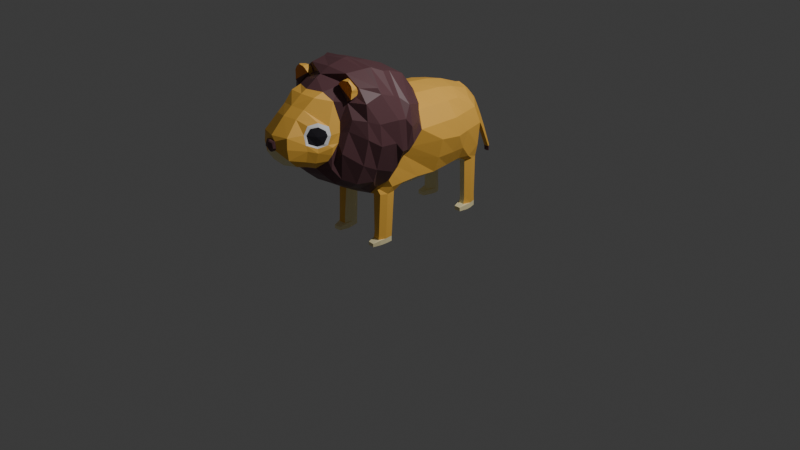 # Source: lion3.blend  (saved by Blender 4.0.36; exported with 4.5.12 LTS)
import bpy
from mathutils import Matrix  # noqa: F401  (used for matrix-valued properties, if any)

bpy.ops.wm.read_factory_settings(use_empty=True)
scene = bpy.context.scene
scene.name = 'Scene'

# ---- collections
col_collection = bpy.data.collections.new('Collection'); scene.collection.children.link(col_collection)

# ---- materials (node trees are filled in below, after node groups)
mat_lion_beige = bpy.data.materials.new('lion_beige')
mat_lion_beige.use_transparent_shadow = False
mat_lion_brown = bpy.data.materials.new('lion_brown')
mat_lion_brown.use_transparent_shadow = False
mat_lion_black = bpy.data.materials.new('lion_black')
mat_lion_black.use_transparent_shadow = False
mat_lion_white = bpy.data.materials.new('lion_white')
mat_lion_white.use_transparent_shadow = False
mat_lion_yellow = bpy.data.materials.new('lion_yellow')
mat_lion_yellow.use_transparent_shadow = False
mat_lion_orange = bpy.data.materials.new('lion_orange')
mat_lion_orange.use_transparent_shadow = False

# ---- material node trees
mat_lion_beige.use_nodes = True; mat_lion_beige.node_tree.nodes.clear()
_N = mat_lion_beige.node_tree.nodes; _L = mat_lion_beige.node_tree.links
n0 = _N.new('ShaderNodeBsdfPrincipled'); n0.name = 'Principled BSDF'; n0.location = (10, 300)
n0.inputs[0].default_value = (1.0, 0.8879, 0.5088, 1.0)
n0.inputs[3].default_value = 1.45
n1 = _N.new('ShaderNodeOutputMaterial'); n1.name = 'Material Output'; n1.location = (300, 300)
_L.new(n0.outputs[0], n1.inputs[0])
n1.is_active_output = True
mat_lion_brown.use_nodes = True; mat_lion_brown.node_tree.nodes.clear()
_N = mat_lion_brown.node_tree.nodes; _L = mat_lion_brown.node_tree.links
n0 = _N.new('ShaderNodeBsdfPrincipled'); n0.name = 'Principled BSDF'; n0.location = (10, 300)
n0.inputs[0].default_value = (0.1357, 0.0578, 0.06662, 1.0)
n0.inputs[3].default_value = 1.45
n1 = _N.new('ShaderNodeOutputMaterial'); n1.name = 'Material Output'; n1.location = (300, 300)
_L.new(n0.outputs[0], n1.inputs[0])
n1.is_active_output = True
mat_lion_black.use_nodes = True; mat_lion_black.node_tree.nodes.clear()
_N = mat_lion_black.node_tree.nodes; _L = mat_lion_black.node_tree.links
n0 = _N.new('ShaderNodeBsdfPrincipled'); n0.name = 'Principled BSDF'; n0.location = (10, 300)
n0.inputs[0].default_value = (0.02109, 0.01839, 0.02583, 1.0)
n0.inputs[3].default_value = 1.45
n1 = _N.new('ShaderNodeOutputMaterial'); n1.name = 'Material Output'; n1.location = (300, 300)
_L.new(n0.outputs[0], n1.inputs[0])
n1.is_active_output = True
mat_lion_white.use_nodes = True; mat_lion_white.node_tree.nodes.clear()
_N = mat_lion_white.node_tree.nodes; _L = mat_lion_white.node_tree.links
n0 = _N.new('ShaderNodeBsdfPrincipled'); n0.name = 'Principled BSDF'; n0.location = (10, 300)
n0.inputs[0].default_value = (1.0, 1.0, 0.9999, 1.0)
n0.inputs[3].default_value = 1.45
n1 = _N.new('ShaderNodeOutputMaterial'); n1.name = 'Material Output'; n1.location = (300, 300)
_L.new(n0.outputs[0], n1.inputs[0])
n1.is_active_output = True
mat_lion_yellow.use_nodes = True; mat_lion_yellow.node_tree.nodes.clear()
_N = mat_lion_yellow.node_tree.nodes; _L = mat_lion_yellow.node_tree.links
n0 = _N.new('ShaderNodeBsdfPrincipled'); n0.name = 'Principled BSDF'; n0.location = (10, 300)
n0.inputs[0].default_value = (1.0, 0.5457, 0.08649, 1.0)
n0.inputs[3].default_value = 1.45
n1 = _N.new('ShaderNodeOutputMaterial'); n1.name = 'Material Output'; n1.location = (300, 300)
_L.new(n0.outputs[0], n1.inputs[0])
n1.is_active_output = True
mat_lion_orange.use_nodes = True; mat_lion_orange.node_tree.nodes.clear()
_N = mat_lion_orange.node_tree.nodes; _L = mat_lion_orange.node_tree.links
n0 = _N.new('ShaderNodeBsdfPrincipled'); n0.name = 'Principled BSDF'; n0.location = (10, 300)
n0.inputs[0].default_value = (1.0, 0.314, 0.0356, 1.0)
n0.inputs[3].default_value = 1.45
n1 = _N.new('ShaderNodeOutputMaterial'); n1.name = 'Material Output'; n1.location = (300, 300)
_L.new(n0.outputs[0], n1.inputs[0])
n1.is_active_output = True

# ---- world
world_world = bpy.data.worlds.new('World'); scene.world = world_world
world_world.use_nodes = True; world_world.node_tree.nodes.clear()
_N = world_world.node_tree.nodes; _L = world_world.node_tree.links
n0 = _N.new('ShaderNodeOutputWorld'); n0.name = 'World Output'; n0.location = (300, 300)
n1 = _N.new('ShaderNodeBackground'); n1.name = 'Background'; n1.location = (10, 300)
n1.inputs[0].default_value = (0.05088, 0.05088, 0.05088, 1.0)
_L.new(n1.outputs[0], n0.inputs[0])
n0.is_active_output = True
world_world.color = (0.05088, 0.05088, 0.05088)
world_world.use_sun_shadow = False
world_world.sun_shadow_jitter_overblur = 0.0

# ---- cameras
cam_camera = bpy.data.cameras.new('Camera')
cam_camera.clip_end = 100.0
cam_camera.ortho_scale = 7.314

# ---- lights
light_light = bpy.data.lights.new('Light', 'POINT')
light_light.transmission_factor = 0.0
light_light.use_soft_falloff = False
light_light.energy = 1000.0
light_light.shadow_soft_size = 0.1
light_light.shadow_maximum_resolution = 0.006
light_light.use_absolute_resolution = True

# ---- meshes
me_cube_007 = bpy.data.meshes.new('Cube.007')
me_cube_007.from_pydata([(0.0, -0.1286, -0.6535), (0.3357, -0.8651, 0.7207), (0.4738, 0.6241, -0.5196), (0.45, 0.5887, 0.4542), (0.5287, -0.2581, -0.3245), (0.1999, -0.8614, 0.9437), (0.0, -0.8821, 0.9653), (0.0, 0.6785, -0.5284), (0.0, 0.6863, 0.5526), (0.5439, 0.6679, 0.05672), (0.0, -0.2192, -0.6397), (0.5155, 0.3319, -0.4396), (0.5154, 0.334, 0.5626), (0.3448, -0.8978, 0.4194), (0.0, -0.8823, 0.09633), (0.2218, -0.9468, 0.1897), (0.0, -0.9516, 0.8569), (0.2461, -0.8574, 0.1403), (0.3941, -0.8344, 0.6051), (0.3666, -0.8422, 0.2254), (0.2928, 0.1888, 0.7214), (0.0, 0.1862, -0.6699), (0.0, 0.8287, 0.06088), (0.1464, 0.7829, 0.2547), (0.2849, 0.7351, 0.3321), (0.6206, 0.3515, -0.2124), (0.6972, 0.3668, 0.04818), (0.4356, -0.7939, 0.4932), (0.4557, -0.7681, 0.6038), (0.2408, -1.026, 0.4802), (0.08086, -1.08, 0.4841), (0.6719, 0.1888, 0.3423), (0.6369, 0.1888, -0.2058), (0.0, 0.3668, -0.6538), (0.2849, 0.3515, 0.7027), (0.0, 0.3668, 0.7502), (0.0, -0.7527, 1.135), (0.2319, -0.7077, 1.126), (0.2325, -0.7845, 1.08), (0.7122, -0.05483, 0.5083), (0.4646, -0.7455, 0.1108), (0.4729, -0.7257, 0.1822), (0.5821, -0.7015, 0.3426), (0.7147, -0.1487, 0.1173), (0.6293, -0.2729, -0.1521), (0.4322, 0.5666, -0.5211), (0.6257, 0.4909, 0.04818), (0.2761, 0.4925, 0.6447), (0.0, -0.08185, 1.195), (0.3094, -0.899, 0.2569), (0.2486, -0.3951, -0.4895), (0.0, 0.01531, 0.9327), (0.5359, -0.1791, -0.1621), (0.2855, 0.6307, -0.5219), (0.1073, 0.7148, 0.511), (0.5108, 0.6223, 0.3231), (0.4385, -0.7657, 0.2352), (0.4347, -0.7754, 0.6707), (0.3156, -0.8921, 0.6328), (0.3366, -0.8853, 0.5161), (0.0, -0.9706, 0.1606), (0.1964, -0.9248, 0.8421), (0.4098, -0.8337, 0.3747), (0.3863, -0.8328, 0.4661), (0.385, -0.8165, 0.7309), (0.0, 0.1862, 0.7859), (0.2928, 0.1888, -0.6082), (0.5068, -0.7005, 0.4771), (0.0, 0.7711, -0.3766), (0.6556, 0.3515, 0.3321), (0.06961, -1.059, 0.444), (0.07972, -1.062, 0.5781), (0.0, -1.065, 0.4093), (0.0, -1.058, 0.5963), (0.714, 0.1862, 0.1003), (0.7981, -0.3066, 0.34), (0.2849, 0.3515, -0.6064), (0.5278, 0.1822, 0.5771), (0.0, 0.0109, -0.6684), (0.3003, 0.01986, -0.6089), (0.5524, 0.1803, -0.4451), (0.0, -0.8205, 0.05129), (0.0, -0.7965, 1.087), (0.8188, -0.4637, 0.7008), (0.2967, -0.813, 0.1153), (0.6153, -0.195, -0.01302), (0.4827, 0.451, 0.5419), (0.5855, 0.4668, -0.2269), (0.5855, 0.4668, 0.3233), (0.0, 0.5396, -0.5983), (0.337, 0.5672, -0.5226), (0.0, 0.5166, 0.6848), (0.472, -0.6673, 0.7553), (0.7491, -0.1787, 0.1623), (0.4409, -0.5723, -0.2664), (0.0, -0.3217, -0.624), (0.421, -0.07813, 1.146), (0.6897, -0.4401, -0.007976), (0.8235, -0.4517, 0.3787), (0.4414, -0.2993, -0.5574), (0.4659, -0.178, -0.5589), (0.335, -0.1713, -0.5683), (0.5412, 0.01836, -0.4269), (0.0, -0.4507, -0.4886), (0.3821, -0.6829, 1.022), (0.4748, -0.2432, -0.5654), (0.5314, -0.1248, -0.4389), (0.2827, -0.1262, -0.598), (0.5209, -0.2199, -0.4515), (0.2735, -0.2231, -0.5893), (0.2953, -0.2952, -0.5666), (0.3017, -0.2251, -0.5627), (0.4584, -0.1955, -1.186), (0.3314, -0.1844, -1.188), (0.4344, -0.3117, -1.175), (0.466, -0.2559, -1.184), (0.2929, -0.2381, -1.18), (0.3281, -0.3067, -1.177), (0.4569, -0.1982, -1.268), (0.3299, -0.1872, -1.269), (0.4557, -0.198, -1.352), (0.3287, -0.187, -1.353), (0.4632, -0.2584, -1.35), (0.3187, -0.3602, -1.354), (0.4563, -0.3092, -1.35), (0.4251, -0.3651, -1.352), (0.4577, -0.3094, -1.272), (0.4263, -0.3653, -1.299), (0.2944, -0.2911, -1.267), (0.2905, -0.2916, -1.354), (0.3199, -0.3604, -1.301), (0.3001, -0.2464, -1.353), (0.2915, -0.2411, -1.266), (0.4646, -0.2586, -1.272), (0.4332, -0.3146, -1.268), (0.432, -0.3144, -1.352), (0.3256, -0.3094, -1.354), (0.3194, -0.3103, -1.27), (0.4978, 0.6712, -0.3201), (0.5183, 0.5627, -0.4287), (0.4853, 0.474, -0.4275), (0.2674, 0.6396, -0.4911), (0.2953, 0.7218, -0.3812), (0.2761, 0.5125, -0.5559), (0.4399, 0.6797, -0.519), (0.3129, 0.6675, -0.5212), (0.446, 0.5606, -1.352), (0.4318, 0.5752, -1.157), (0.4286, 0.5702, -1.269), (0.3218, 0.6682, -1.157), (0.317, 0.6711, -1.269), (0.4382, 0.6795, -1.155), (0.4366, 0.6833, -1.267), (0.3442, 0.5759, -1.159), (0.2967, 0.6344, -1.158), (0.4702, 0.6282, -1.156), (0.3182, 0.6707, -1.352), (0.4371, 0.6829, -1.35), (0.4675, 0.6277, -1.267), (0.4687, 0.6273, -1.35), (0.3387, 0.5612, -1.354), (0.3396, 0.5709, -1.27), (0.2926, 0.634, -1.353), (0.2913, 0.6343, -1.27), (0.4762, 0.5858, -1.267), (0.4774, 0.5854, -1.35), (0.4547, 0.5187, -1.351), (0.3473, 0.5193, -1.353), (0.3461, 0.5181, -1.293), (0.3012, 0.592, -1.352), (0.4534, 0.5175, -1.291), (0.3, 0.5924, -1.269), (0.0, 0.7911, 0.253), (0.3001, 0.7623, 0.06087), (0.1494, 0.739, 0.4088), (0.0, 0.7149, 0.5446), (0.1965, 0.682, 0.5105), (0.0, 0.8062, 0.2465), (0.0, 0.8244, 0.2079), (0.0919, 0.7737, 0.3951), (0.0, 0.7694, 0.4519), (0.08915, 0.8004, 0.2504), (0.06596, 0.7671, 0.4386), (0.0, 0.8431, 0.1302), (0.09196, 0.8209, 0.2127), (0.06743, 0.8173, 0.3283), (0.0, 0.8643, 0.0383), (0.09387, 0.8165, 0.2914), (0.0, 0.827, 0.3393), (0.0, 0.8944, -0.0805), (0.07956, 0.8499, 0.2156), (0.0, 0.8659, 0.2532), (0.07833, 0.8442, 0.1354), (0.05718, 0.8558, 0.2453), (0.0, 0.9643, -0.3393), (0.06298, 0.8837, 0.101), (0.0, 0.9073, 0.1148), (0.06454, 0.8663, 0.04463), (0.04439, 0.8951, 0.1137), (0.05149, 0.9223, -0.04733), (0.0, 0.9424, -0.03048), (0.05263, 0.8999, -0.07478), (0.03665, 0.9328, -0.03162), (0.04296, 0.9803, -0.3124), (0.0, 1.002, -0.2934), (0.04347, 0.9699, -0.3332), (0.03072, 0.9916, -0.2948), (0.0, 1.043, -0.6914), (0.0439, 1.054, -0.6804), (0.0, 1.067, -0.6642), (0.04421, 1.047, -0.6878), (0.03506, 1.061, -0.6713), (0.0, 1.047, -0.7692), (0.0, 1.059, -0.7594), (0.04073, 1.057, -0.7623), (0.0, 1.073, -0.7457), (0.04329, 1.052, -0.7674), (0.02837, 1.066, -0.7522), (0.6122, -0.08689, 0.1104), (0.5372, 0.02862, 0.5891), (0.0, -0.3951, -0.5473), (0.0, 0.03553, 0.8094), (0.556, -0.1285, -0.005963), (0.4785, -0.7445, 0.3187), (0.3963, -0.3167, -0.4455), (0.3494, -0.4422, -0.4011), (0.5018, -0.6826, 0.6156), (0.7106, -0.5682, 0.1304), (0.7777, -0.5512, 0.5133), (0.6927, -0.4265, 1.164), (0.3288, -0.5629, 1.23), (0.3578, -0.7609, -0.01047), (0.841, -0.1792, 0.5279), (0.5688, -0.5374, 1.181), (0.6202, -0.01299, 0.725), (0.7684, -0.1286, 0.2314), (0.6319, -0.6278, 0.8003), (0.5323, -0.2168, -0.2391), (0.7559, -0.5479, 0.7667), (0.4286, 0.02427, 0.8713), (0.0, -0.6844, -0.2124), (0.0, -0.5761, -0.3369), (0.3602, -0.6799, -0.1754), (0.5732, -0.5574, 1.095), (0.2773, -0.3186, -0.5692), (0.3003, 0.04449, 0.7481), (0.6889, -0.0131, 0.3542), (0.5074, -0.6788, -0.066), (0.6064, -0.6494, 0.6422), (0.6011, -0.5865, -0.1611), (0.4101, -0.422, 1.358), (0.3492, -0.555, 1.34), (0.0, -0.5576, 1.363), (0.5934, -0.4288, -0.2212), (0.0, -0.6284, 1.284), (0.0, -0.4337, 1.416), (0.787, -0.1808, 0.8368), (0.7299, -0.2997, 0.9976), (0.8465, -0.3084, 0.692), (0.7848, -0.2402, 0.1781), (0.6509, -0.2278, -0.08995), (0.499, -0.2901, 1.292), (0.0, -0.2946, 1.335), (0.8329, -0.235, 0.6659), (0.69, -0.2309, 0.9352), (0.0, -0.7791, -0.05209), (0.4583, -0.2163, 1.257), (0.0, -0.221, 1.305), (0.4739, -0.3635, -0.3717), (0.3609, -0.3774, -0.4803), (0.4967, -0.7434, 0.4353), (0.4481, -0.3791, 1.371), (0.7335, -0.4147, 1.083), (0.0, -0.3884, 1.418), (0.0, -0.6626, 1.253), (0.3192, -0.6081, 1.215), (0.7336, -0.5469, 1.006), (0.3059, -0.5994, 1.187), (0.3141, -0.5655, 1.209), (0.5733, -0.5639, 1.069), (0.5795, -0.6118, 1.09), (0.3589, -0.558, 1.268), (0.5752, -0.5516, 1.124), (0.4079, -0.5651, 1.293), (0.5819, -0.5558, 1.165), (0.4576, -0.5711, 1.296), (0.5817, -0.5625, 1.203), (0.5121, -0.6059, 1.292), (0.5697, -0.6054, 1.242), (0.5082, -0.5936, 1.295), (0.5634, -0.5894, 1.25), (0.5076, -0.616, 1.01), (0.5773, -0.6143, 1.058), (0.3662, -0.6108, 1.258), (0.4133, -0.6109, 1.286), (0.5822, -0.6103, 1.142), (0.4605, -0.6122, 1.29), (0.5917, -0.608, 1.187), (0.4544, -0.769, 0.4722), (0.4697, -0.7458, 0.6029), (0.2977, -0.9062, 0.6391), (0.3328, -0.9058, 0.5072), (0.3977, -0.8306, 0.4381), (0.4345, -0.7476, 0.7187), (0.3696, -0.813, 0.7843), (0.3129, -0.8786, 0.7584), (0.2322, -1.013, 0.3175), (0.0, -1.049, 0.299), (0.2335, -1.021, 0.6395), (0.0, -1.057, 0.6435), (0.1029, -1.063, 0.4822), (0.09076, -1.071, 0.4862), (0.0, -1.073, 0.4196), (0.0, -1.08, 0.585), (0.06315, -1.068, 0.4573), (0.07463, -1.069, 0.5699), (0.0, -1.092, 0.4865), (0.0, -1.082, 0.4413), (0.0, -1.087, 0.5666), (0.05383, -1.077, 0.4655), (0.05931, -1.08, 0.5563), (-0.3357, -0.8651, 0.7207), (-0.4738, 0.6241, -0.5196), (-0.45, 0.5887, 0.4542), (-0.5287, -0.2581, -0.3245), (-0.1999, -0.8614, 0.9437), (-0.5439, 0.6679, 0.05672), (-0.5155, 0.3319, -0.4396), (-0.5154, 0.334, 0.5626), (-0.3448, -0.8978, 0.4194), (-0.2218, -0.9468, 0.1897), (-0.2461, -0.8574, 0.1403), (-0.3941, -0.8344, 0.6051), (-0.3666, -0.8422, 0.2254), (-0.2928, 0.1888, 0.7214), (-0.1464, 0.7829, 0.2547), (-0.2849, 0.7351, 0.3321), (-0.6206, 0.3515, -0.2124), (-0.6972, 0.3668, 0.04818), (-0.4356, -0.7939, 0.4932), (-0.4557, -0.7681, 0.6038), (-0.2408, -1.026, 0.4802), (-0.08086, -1.08, 0.4841), (-0.6719, 0.1888, 0.3423), (-0.6369, 0.1888, -0.2058), (-0.2849, 0.3515, 0.7027), (-0.2319, -0.7077, 1.126), (-0.2325, -0.7845, 1.08), (-0.7122, -0.05483, 0.5083), (-0.4646, -0.7455, 0.1108), (-0.4729, -0.7257, 0.1822), (-0.5821, -0.7015, 0.3426), (-0.7147, -0.1487, 0.1173), (-0.6293, -0.2729, -0.1521), (-0.4322, 0.5666, -0.5211), (-0.6257, 0.4909, 0.04818), (-0.2761, 0.4925, 0.6447), (-0.3094, -0.899, 0.2569), (-0.2486, -0.3951, -0.4895), (-0.5359, -0.1791, -0.1621), (-0.2855, 0.6307, -0.5219), (-0.1073, 0.7148, 0.511), (-0.5108, 0.6223, 0.3231), (-0.4385, -0.7657, 0.2352), (-0.4347, -0.7754, 0.6707), (-0.3156, -0.8921, 0.6328), (-0.3366, -0.8853, 0.5161), (-0.1964, -0.9248, 0.8421), (-0.4098, -0.8337, 0.3747), (-0.3863, -0.8328, 0.4661), (-0.385, -0.8165, 0.7309), (-0.2928, 0.1888, -0.6082), (-0.5068, -0.7005, 0.4771), (-0.6556, 0.3515, 0.3321), (-0.06961, -1.059, 0.444), (-0.07972, -1.062, 0.5781), (-0.714, 0.1862, 0.1003), (-0.7981, -0.3066, 0.34), (-0.2849, 0.3515, -0.6064), (-0.5278, 0.1822, 0.5771), (-0.3003, 0.01986, -0.6089), (-0.5524, 0.1803, -0.4451), (-0.8188, -0.4637, 0.7008), (-0.2967, -0.813, 0.1153), (-0.6153, -0.195, -0.01302), (-0.4827, 0.451, 0.5419), (-0.5855, 0.4668, -0.2269), (-0.5855, 0.4668, 0.3233), (-0.337, 0.5672, -0.5226), (-0.472, -0.6673, 0.7553), (-0.7491, -0.1787, 0.1623), (-0.4409, -0.5723, -0.2664), (-0.421, -0.07813, 1.146), (-0.6897, -0.4401, -0.007976), (-0.8235, -0.4517, 0.3787), (-0.4414, -0.2993, -0.5574), (-0.4659, -0.178, -0.5589), (-0.335, -0.1713, -0.5683), (-0.5412, 0.01836, -0.4269), (-0.3821, -0.6829, 1.022), (-0.4748, -0.2432, -0.5654), (-0.5314, -0.1248, -0.4389), (-0.2827, -0.1262, -0.598), (-0.5209, -0.2199, -0.4515), (-0.2735, -0.2231, -0.5893), (-0.2953, -0.2952, -0.5666), (-0.3017, -0.2251, -0.5627), (-0.4584, -0.1955, -1.186), (-0.3314, -0.1844, -1.188), (-0.4344, -0.3117, -1.175), (-0.466, -0.2559, -1.184), (-0.2929, -0.2381, -1.18), (-0.3281, -0.3067, -1.177), (-0.4569, -0.1982, -1.268), (-0.3299, -0.1872, -1.269), (-0.4557, -0.198, -1.352), (-0.3287, -0.187, -1.353), (-0.4632, -0.2584, -1.35), (-0.3187, -0.3602, -1.354), (-0.4563, -0.3092, -1.35), (-0.4251, -0.3651, -1.352), (-0.4577, -0.3094, -1.272), (-0.4263, -0.3653, -1.299), (-0.2944, -0.2911, -1.267), (-0.2905, -0.2916, -1.354), (-0.3199, -0.3604, -1.301), (-0.3001, -0.2464, -1.353), (-0.2915, -0.2411, -1.266), (-0.4646, -0.2586, -1.272), (-0.4332, -0.3146, -1.268), (-0.432, -0.3144, -1.352), (-0.3256, -0.3094, -1.354), (-0.3194, -0.3103, -1.27), (-0.4978, 0.6712, -0.3201), (-0.5183, 0.5627, -0.4287), (-0.4853, 0.474, -0.4275), (-0.2674, 0.6396, -0.4911), (-0.2953, 0.7218, -0.3812), (-0.2761, 0.5125, -0.5559), (-0.4399, 0.6797, -0.519), (-0.3129, 0.6675, -0.5212), (-0.446, 0.5606, -1.352), (-0.4318, 0.5752, -1.157), (-0.4286, 0.5702, -1.269), (-0.3218, 0.6682, -1.157), (-0.317, 0.6711, -1.269), (-0.4382, 0.6795, -1.155), (-0.4366, 0.6833, -1.267), (-0.3442, 0.5759, -1.159), (-0.2967, 0.6344, -1.158), (-0.4702, 0.6282, -1.156), (-0.3182, 0.6707, -1.352), (-0.4371, 0.6829, -1.35), (-0.4675, 0.6277, -1.267), (-0.4687, 0.6273, -1.35), (-0.3387, 0.5612, -1.354), (-0.3396, 0.5709, -1.27), (-0.2926, 0.634, -1.353), (-0.2913, 0.6343, -1.27), (-0.4762, 0.5858, -1.267), (-0.4774, 0.5854, -1.35), (-0.4547, 0.5187, -1.351), (-0.3473, 0.5193, -1.353), (-0.3461, 0.5181, -1.293), (-0.3012, 0.592, -1.352), (-0.4534, 0.5175, -1.291), (-0.3, 0.5924, -1.269), (-0.3001, 0.7623, 0.06087), (-0.1494, 0.739, 0.4088), (-0.1965, 0.682, 0.5105), (-0.0919, 0.7737, 0.3951), (-0.08915, 0.8004, 0.2504), (-0.06596, 0.7671, 0.4386), (-0.09196, 0.8209, 0.2127), (-0.06743, 0.8173, 0.3283), (-0.09387, 0.8165, 0.2914), (-0.07956, 0.8499, 0.2156), (-0.07833, 0.8442, 0.1354), (-0.05718, 0.8558, 0.2453), (-0.06298, 0.8837, 0.101), (-0.06454, 0.8663, 0.04463), (-0.04439, 0.8951, 0.1137), (-0.05149, 0.9223, -0.04733), (-0.05263, 0.8999, -0.07478), (-0.03665, 0.9328, -0.03162), (-0.04296, 0.9803, -0.3124), (-0.04347, 0.9699, -0.3332), (-0.03072, 0.9916, -0.2948), (-0.0439, 1.054, -0.6804), (-0.04421, 1.047, -0.6878), (-0.03506, 1.061, -0.6713), (-0.04073, 1.057, -0.7623), (-0.04329, 1.052, -0.7674), (-0.02837, 1.066, -0.7522), (-0.6122, -0.08689, 0.1104), (-0.5372, 0.02862, 0.5891), (-0.556, -0.1285, -0.005963), (-0.4785, -0.7445, 0.3187), (-0.3963, -0.3167, -0.4455), (-0.3494, -0.4422, -0.4011), (-0.5018, -0.6826, 0.6156), (-0.7106, -0.5682, 0.1304), (-0.7777, -0.5512, 0.5133), (-0.6927, -0.4265, 1.164), (-0.3288, -0.5629, 1.23), (-0.3578, -0.7609, -0.01047), (-0.841, -0.1792, 0.5279), (-0.5688, -0.5374, 1.181), (-0.6202, -0.01299, 0.725), (-0.7684, -0.1286, 0.2314), (-0.6319, -0.6278, 0.8003), (-0.5323, -0.2168, -0.2391), (-0.7559, -0.5479, 0.7667), (-0.4286, 0.02427, 0.8713), (-0.3602, -0.6799, -0.1754), (-0.5732, -0.5574, 1.095), (-0.2773, -0.3186, -0.5692), (-0.3003, 0.04449, 0.7481), (-0.6889, -0.0131, 0.3542), (-0.5074, -0.6788, -0.066), (-0.6064, -0.6494, 0.6422), (-0.6011, -0.5865, -0.1611), (-0.4101, -0.422, 1.358), (-0.3492, -0.555, 1.34), (-0.5934, -0.4288, -0.2212), (-0.787, -0.1808, 0.8368), (-0.7299, -0.2997, 0.9976), (-0.8465, -0.3084, 0.692), (-0.7848, -0.2402, 0.1781), (-0.6509, -0.2278, -0.08995), (-0.499, -0.2901, 1.292), (-0.8329, -0.235, 0.6659), (-0.69, -0.2309, 0.9352), (-0.4583, -0.2163, 1.257), (-0.4739, -0.3635, -0.3717), (-0.3609, -0.3774, -0.4803), (-0.4967, -0.7434, 0.4353), (-0.4481, -0.3791, 1.371), (-0.7335, -0.4147, 1.083), (-0.3192, -0.6081, 1.215), (-0.7336, -0.5469, 1.006), (-0.3059, -0.5994, 1.187), (-0.3141, -0.5655, 1.209), (-0.5733, -0.5639, 1.069), (-0.5795, -0.6118, 1.09), (-0.3589, -0.558, 1.268), (-0.5752, -0.5516, 1.124), (-0.4079, -0.5651, 1.293), (-0.5819, -0.5558, 1.165), (-0.4576, -0.5711, 1.296), (-0.5817, -0.5625, 1.203), (-0.5121, -0.6059, 1.292), (-0.5697, -0.6054, 1.242), (-0.5082, -0.5936, 1.295), (-0.5634, -0.5894, 1.25), (-0.5076, -0.616, 1.01), (-0.5773, -0.6143, 1.058), (-0.3662, -0.6108, 1.258), (-0.4133, -0.6109, 1.286), (-0.5822, -0.6103, 1.142), (-0.4605, -0.6122, 1.29), (-0.5917, -0.608, 1.187), (-0.4544, -0.769, 0.4722), (-0.4697, -0.7458, 0.6029), (-0.2977, -0.9062, 0.6391), (-0.3328, -0.9058, 0.5072), (-0.3977, -0.8306, 0.4381), (-0.4345, -0.7476, 0.7187), (-0.3696, -0.813, 0.7843), (-0.3129, -0.8786, 0.7584), (-0.2322, -1.013, 0.3175), (-0.2335, -1.021, 0.6395), (-0.1029, -1.063, 0.4822), (-0.09076, -1.071, 0.4862), (-0.06315, -1.068, 0.4573), (-0.07463, -1.069, 0.5699), (-0.05383, -1.077, 0.4655), (-0.05931, -1.08, 0.5563)], [], [(227, 42, 248, 228), (102, 106, 52, 222), (95, 220, 50, 244), (78, 0, 107, 79), (242, 231, 40, 247), (233, 279, 278, 251), (240, 265, 231, 242), (39, 232, 256, 234), (258, 83, 272, 257), (235, 93, 232, 39), (68, 142, 173, 22), (23, 174, 179, 181), (75, 98, 83, 258), (251, 278, 254, 252), (94, 242, 247, 249), (43, 85, 93, 235), (174, 54, 182, 179), (24, 55, 3, 176), (173, 9, 55, 24), (142, 138, 9, 173), (7, 141, 142, 68), (234, 256, 96, 239), (32, 222, 218, 74), (74, 218, 246, 31), (67, 270, 298, 226), (226, 298, 299, 92), (140, 11, 25, 87), (87, 25, 26, 46), (46, 26, 69, 88), (88, 69, 12, 86), (31, 246, 219, 77), (92, 299, 303, 104), (18, 58, 1, 64), (63, 59, 58, 18), (62, 13, 301, 302), (19, 49, 13, 62), (80, 102, 222, 32), (310, 70, 314, 311), (73, 71, 315, 313), (257, 272, 271, 261), (241, 240, 242, 94), (49, 15, 306, 13), (13, 306, 29, 301), (301, 29, 308, 300), (300, 308, 61, 305), (308, 309, 16, 61), (249, 247, 42, 227), (239, 96, 48, 51), (28, 18, 64, 57), (27, 63, 18, 28), (223, 62, 270), (56, 19, 62, 223), (15, 60, 307, 306), (84, 17, 19, 56), (21, 78, 79, 66), (81, 14, 17, 84), (261, 271, 273, 262), (38, 5, 6, 82), (93, 259, 263, 232), (89, 33, 76, 143), (143, 76, 11, 140), (66, 79, 102, 80), (269, 225, 253, 268), (17, 15, 49, 19), (14, 60, 15, 17), (303, 304, 5, 38), (25, 32, 74, 26), (26, 74, 31, 69), (69, 31, 77, 12), (20, 245, 221, 65), (11, 80, 32, 25), (37, 38, 82, 36), (33, 21, 66, 76), (86, 12, 34, 47), (47, 34, 35, 91), (76, 66, 80, 11), (34, 20, 65, 35), (12, 77, 20, 34), (268, 253, 97, 44), (5, 61, 16, 6), (304, 305, 61, 5), (104, 303, 38, 37), (77, 219, 245, 20), (176, 47, 91, 8), (3, 86, 47, 176), (7, 89, 143, 141), (55, 88, 86, 3), (9, 46, 88, 55), (138, 87, 46, 9), (139, 140, 87, 138), (10, 95, 244, 109), (108, 224, 4, 237), (79, 107, 106, 102), (0, 10, 109, 107), (106, 108, 237, 52), (101, 100, 106, 107), (105, 99, 224, 108), (111, 101, 107, 109), (110, 111, 109, 244), (100, 105, 108, 106), (99, 110, 244, 224), (110, 99, 114, 117), (100, 101, 113, 112), (115, 112, 118, 133), (114, 115, 133, 134), (111, 110, 117, 116), (99, 105, 115, 114), (105, 100, 112, 115), (101, 111, 116, 113), (118, 119, 121, 120), (113, 116, 132, 119), (112, 113, 119, 118), (117, 114, 134, 137), (116, 117, 137, 132), (120, 121, 131, 122), (122, 131, 136, 135), (133, 118, 120, 122), (119, 132, 131, 121), (137, 134, 127, 130), (137, 136, 123, 130), (133, 122, 124, 126), (136, 131, 129, 123), (134, 133, 126, 127), (135, 136, 123, 125), (131, 132, 128, 129), (128, 130, 123, 129), (130, 127, 125, 123), (127, 126, 124, 125), (132, 137, 130, 128), (122, 135, 125, 124), (144, 2, 139, 138), (2, 45, 140, 139), (53, 145, 142, 141), (90, 53, 141, 143), (145, 144, 138, 142), (45, 90, 143, 140), (159, 157, 156, 162, 160, 146), (150, 163, 162, 156), (147, 155, 158, 148), (45, 2, 155, 147), (149, 154, 163, 150), (145, 53, 154, 149), (153, 147, 148, 161), (90, 45, 147, 153), (155, 151, 152, 158), (2, 144, 151, 155), (151, 149, 150, 152), (144, 145, 149, 151), (154, 153, 161, 163), (53, 90, 153, 154), (158, 152, 157, 159), (152, 150, 156, 157), (162, 163, 171, 169), (158, 159, 165, 164), (159, 146, 166, 165), (170, 164, 165, 166), (168, 170, 166, 167), (171, 168, 167, 169), (163, 161, 168, 171), (148, 158, 164, 170), (160, 162, 169, 167), (146, 160, 167, 166), (161, 148, 170, 168), (23, 172, 22, 173), (174, 23, 173, 24), (175, 54, 176, 8), (54, 174, 24, 176), (177, 181, 184, 178), (182, 180, 188, 185), (54, 175, 180, 182), (172, 23, 181, 177), (179, 182, 185, 187), (181, 179, 187, 184), (178, 184, 192, 183), (185, 188, 191, 193), (193, 191, 196, 198), (192, 190, 195, 197), (187, 185, 193, 190), (184, 187, 190, 192), (197, 195, 199, 201), (195, 198, 202, 199), (183, 192, 197, 186), (190, 193, 198, 195), (201, 199, 203, 205), (199, 202, 206, 203), (198, 196, 200, 202), (186, 197, 201, 189), (194, 205, 210, 207), (206, 204, 209, 211), (202, 200, 204, 206), (189, 201, 205, 194), (211, 209, 215, 217), (210, 208, 214, 216), (203, 206, 211, 208), (205, 203, 208, 210), (212, 216, 214, 213), (213, 214, 217, 215), (207, 210, 216, 212), (208, 211, 217, 214), (237, 52, 85, 260), (245, 219, 234, 239), (226, 92, 236, 248), (50, 220, 103, 225), (4, 237, 260, 44), (104, 37, 277, 291), (92, 104, 291, 236), (221, 245, 239, 51), (84, 56, 40, 231), (67, 226, 248, 42), (4, 224, 268, 44), (219, 246, 39, 234), (81, 84, 231, 265), (223, 56, 40, 41), (67, 223, 41, 42), (246, 218, 235, 39), (222, 52, 85, 43), (218, 222, 43, 235), (224, 244, 269, 268), (37, 36, 274, 277), (244, 50, 225, 269), (228, 248, 236, 238), (238, 236, 291, 276), (83, 238, 276, 272), (98, 228, 238, 83), (97, 227, 228, 98), (229, 233, 251, 250), (250, 251, 252, 255), (225, 94, 249, 253), (103, 241, 94, 225), (253, 249, 227, 97), (44, 75, 98, 97), (247, 42, 41, 40), (260, 259, 75, 44), (263, 258, 257, 264), (259, 75, 258, 263), (264, 257, 261, 266), (266, 261, 262, 267), (256, 264, 266, 96), (96, 266, 267, 48), (232, 263, 264, 256), (85, 93, 259, 260), (270, 62, 302, 298), (270, 67, 223), (229, 250, 271, 272), (250, 255, 273, 271), (254, 278, 277, 274), (233, 229, 272, 276), (243, 292, 280, 282), (279, 233, 276, 291), (243, 230, 278, 279), (230, 275, 277, 278), (292, 243, 279, 291), (293, 281, 283, 294), (230, 243, 282, 281), (275, 230, 281, 293), (282, 280, 295, 284), (281, 282, 284, 283), (286, 297, 288, 290), (284, 295, 297, 286), (283, 284, 286, 285), (294, 283, 285, 296), (289, 290, 288, 287), (285, 286, 290, 289), (296, 285, 289, 287), (275, 292, 291, 277), (292, 275, 293, 280), (295, 294, 296, 297), (280, 293, 294, 295), (297, 296, 287, 288), (27, 28, 299, 298), (58, 59, 301, 300), (59, 63, 302, 301), (57, 64, 304, 303), (64, 1, 305, 304), (1, 58, 300, 305), (28, 57, 303, 299), (63, 27, 298, 302), (72, 70, 306, 307), (71, 73, 309, 308), (70, 310, 29, 306), (310, 71, 308, 29), (315, 311, 30, 320), (314, 312, 317, 319), (70, 72, 312, 314), (71, 310, 311, 315), (319, 317, 316, 30), (30, 316, 318, 320), (313, 315, 320, 318), (311, 314, 319, 30), (501, 502, 520, 351), (398, 496, 359, 401), (95, 516, 358, 220), (78, 380, 402, 0), (514, 519, 349, 505), (507, 523, 542, 543), (240, 514, 505, 265), (348, 508, 525, 506), (527, 526, 538, 382), (509, 348, 506, 390), (68, 22, 467, 437), (335, 471, 470, 468), (377, 527, 382, 394), (523, 252, 254, 542), (391, 521, 519, 514), (352, 509, 390, 384), (468, 470, 472, 361), (336, 469, 323, 362), (467, 336, 362, 326), (437, 467, 326, 433), (7, 68, 437, 436), (508, 513, 392, 525), (344, 376, 494, 496), (376, 343, 518, 494), (372, 500, 562, 536), (500, 389, 563, 562), (435, 386, 337, 327), (386, 355, 338, 337), (355, 387, 373, 338), (387, 385, 328, 373), (343, 379, 495, 518), (389, 399, 567, 563), (332, 370, 321, 365), (369, 332, 365, 366), (368, 566, 565, 329), (333, 368, 329, 357), (381, 344, 496, 398), (572, 573, 574, 374), (73, 313, 575, 375), (526, 530, 537, 538), (241, 391, 514, 240), (357, 329, 570, 330), (329, 565, 341, 570), (565, 564, 571, 341), (564, 569, 367, 571), (571, 367, 16, 309), (521, 501, 351, 519), (513, 51, 48, 392), (340, 364, 370, 332), (339, 340, 332, 369), (497, 536, 368), (363, 497, 368, 333), (330, 570, 307, 60), (383, 363, 333, 331), (21, 371, 380, 78), (81, 383, 331, 14), (530, 262, 273, 537), (347, 82, 6, 325), (390, 506, 531, 528), (89, 438, 378, 33), (438, 435, 327, 378), (371, 381, 398, 380), (535, 534, 524, 499), (331, 333, 357, 330), (14, 331, 330, 60), (567, 347, 325, 568), (337, 338, 376, 344), (338, 373, 343, 376), (373, 328, 379, 343), (334, 65, 221, 517), (327, 337, 344, 381), (346, 36, 82, 347), (33, 378, 371, 21), (385, 356, 345, 328), (356, 91, 35, 345), (378, 327, 381, 371), (345, 35, 65, 334), (328, 345, 334, 379), (534, 353, 393, 524), (325, 6, 16, 367), (568, 325, 367, 569), (399, 346, 347, 567), (379, 334, 517, 495), (469, 8, 91, 356), (323, 469, 356, 385), (7, 436, 438, 89), (362, 323, 385, 387), (326, 362, 387, 355), (433, 326, 355, 386), (434, 433, 386, 435), (10, 404, 516, 95), (403, 511, 324, 498), (380, 398, 401, 402), (0, 402, 404, 10), (401, 359, 511, 403), (397, 402, 401, 396), (400, 403, 498, 395), (406, 404, 402, 397), (405, 516, 404, 406), (396, 401, 403, 400), (395, 498, 516, 405), (405, 412, 409, 395), (396, 407, 408, 397), (410, 428, 413, 407), (409, 429, 428, 410), (406, 411, 412, 405), (395, 409, 410, 400), (400, 410, 407, 396), (397, 408, 411, 406), (413, 415, 416, 414), (408, 414, 427, 411), (407, 413, 414, 408), (412, 432, 429, 409), (411, 427, 432, 412), (415, 417, 426, 416), (417, 430, 431, 426), (428, 417, 415, 413), (414, 416, 426, 427), (432, 425, 422, 429), (432, 425, 418, 431), (428, 421, 419, 417), (431, 418, 424, 426), (429, 422, 421, 428), (430, 420, 418, 431), (426, 424, 423, 427), (423, 424, 418, 425), (425, 418, 420, 422), (422, 420, 419, 421), (427, 423, 425, 432), (417, 419, 420, 430), (439, 433, 434, 322), (322, 434, 435, 354), (360, 436, 437, 440), (388, 438, 436, 360), (440, 437, 433, 439), (354, 435, 438, 388), (454, 441, 455, 457, 451, 452), (445, 451, 457, 458), (442, 443, 453, 450), (354, 442, 450, 322), (444, 445, 458, 449), (440, 444, 449, 360), (448, 456, 443, 442), (388, 448, 442, 354), (450, 453, 447, 446), (322, 450, 446, 439), (446, 447, 445, 444), (439, 446, 444, 440), (449, 458, 456, 448), (360, 449, 448, 388), (453, 454, 452, 447), (447, 452, 451, 445), (457, 464, 466, 458), (453, 459, 460, 454), (454, 460, 461, 441), (465, 461, 460, 459), (463, 462, 461, 465), (466, 464, 462, 463), (458, 466, 463, 456), (443, 465, 459, 453), (455, 462, 464, 457), (441, 461, 462, 455), (456, 463, 465, 443), (335, 467, 22, 172), (468, 336, 467, 335), (175, 8, 469, 361), (361, 469, 336, 468), (177, 178, 473, 471), (472, 474, 188, 180), (361, 472, 180, 175), (172, 177, 471, 335), (470, 475, 474, 472), (471, 473, 475, 470), (178, 183, 477, 473), (474, 478, 191, 188), (478, 481, 196, 191), (477, 480, 479, 476), (475, 476, 478, 474), (473, 477, 476, 475), (480, 483, 482, 479), (479, 482, 484, 481), (183, 186, 480, 477), (476, 479, 481, 478), (483, 486, 485, 482), (482, 485, 487, 484), (481, 484, 200, 196), (186, 189, 483, 480), (194, 207, 489, 486), (487, 490, 209, 204), (484, 487, 204, 200), (189, 194, 486, 483), (490, 493, 215, 209), (489, 492, 491, 488), (485, 488, 490, 487), (486, 489, 488, 485), (212, 213, 491, 492), (213, 215, 493, 491), (207, 212, 492, 489), (488, 491, 493, 490), (511, 529, 384, 359), (517, 513, 508, 495), (500, 520, 510, 389), (358, 499, 103, 220), (324, 353, 529, 511), (399, 555, 541, 346), (389, 510, 555, 399), (221, 51, 513, 517), (383, 505, 349, 363), (372, 351, 520, 500), (324, 353, 534, 498), (495, 508, 348, 518), (81, 265, 505, 383), (497, 350, 349, 363), (372, 351, 350, 497), (518, 348, 509, 494), (496, 352, 384, 359), (494, 509, 352, 496), (498, 534, 535, 516), (346, 541, 274, 36), (516, 535, 499, 358), (502, 512, 510, 520), (512, 540, 555, 510), (382, 538, 540, 512), (394, 382, 512, 502), (393, 394, 502, 501), (503, 522, 523, 507), (522, 255, 252, 523), (499, 524, 521, 391), (103, 499, 391, 241), (524, 393, 501, 521), (353, 393, 394, 377), (519, 349, 350, 351), (529, 353, 377, 528), (531, 532, 526, 527), (528, 531, 527, 377), (532, 533, 530, 526), (533, 267, 262, 530), (525, 392, 533, 532), (392, 48, 267, 533), (506, 525, 532, 531), (384, 529, 528, 390), (536, 562, 566, 368), (536, 497, 372), (503, 538, 537, 522), (522, 537, 273, 255), (254, 274, 541, 542), (507, 540, 538, 503), (515, 546, 544, 556), (543, 555, 540, 507), (515, 543, 542, 504), (504, 542, 541, 539), (556, 555, 543, 515), (557, 558, 547, 545), (504, 545, 546, 515), (539, 557, 545, 504), (546, 548, 559, 544), (545, 547, 548, 546), (550, 554, 552, 561), (548, 550, 561, 559), (547, 549, 550, 548), (558, 560, 549, 547), (553, 551, 552, 554), (549, 553, 554, 550), (560, 551, 553, 549), (539, 541, 555, 556), (556, 544, 557, 539), (559, 561, 560, 558), (544, 559, 558, 557), (561, 552, 551, 560), (339, 562, 563, 340), (365, 564, 565, 366), (366, 565, 566, 369), (364, 567, 568, 370), (370, 568, 569, 321), (321, 569, 564, 365), (340, 563, 567, 364), (369, 566, 562, 339), (72, 307, 570, 374), (375, 571, 309, 73), (374, 570, 341, 572), (572, 341, 571, 375), (575, 577, 342, 573), (574, 576, 317, 312), (374, 574, 312, 72), (375, 575, 573, 572), (576, 342, 316, 317), (342, 577, 318, 316), (313, 318, 577, 575), (573, 342, 576, 574)])
me_cube_007.polygons.foreach_set('material_index', [1, 4, 1, 0, 1, 1, 1, 1, 1, 1, 4, 4, 1, 1, 1, 1, 4, 4, 4, 4, 0, 1, 4, 4, 4, 4, 4, 4, 4, 4, 4, 4, 2, 2, 4, 4, 4, 1, 1, 1, 1, 4, 4, 4, 4, 4, 1, 1, 2, 2, 4, 4, 0, 4, 0, 0, 1, 4, 1, 0, 0, 0, 1, 4, 0, 4, 4, 4, 4, 4, 4, 4, 0, 4, 4, 0, 4, 4, 1, 4, 4, 4, 4, 4, 4, 0, 4, 4, 4, 4, 0, 4, 0, 0, 4, 0, 4, 0, 0, 4, 4, 4, 0, 4, 4, 0, 4, 4, 0, 0, 0, 0, 4, 0, 0, 0, 0, 0, 0, 0, 0, 0, 0, 0, 0, 0, 0, 0, 0, 0, 4, 4, 0, 0, 4, 0, 0, 0, 4, 4, 0, 0, 0, 0, 4, 4, 4, 4, 0, 0, 0, 0, 0, 0, 0, 0, 0, 0, 0, 0, 0, 0, 0, 4, 4, 4, 4, 4, 4, 4, 0, 4, 4, 4, 4, 4, 4, 4, 4, 4, 4, 4, 4, 4, 4, 4, 4, 4, 4, 4, 4, 1, 1, 4, 4, 1, 1, 1, 1, 1, 1, 1, 1, 1, 1, 1, 1, 1, 1, 1, 1, 1, 1, 1, 1, 1, 1, 1, 1, 1, 1, 1, 1, 1, 1, 1, 1, 1, 1, 1, 1, 1, 1, 1, 1, 1, 1, 1, 1, 1, 1, 4, 4, 1, 1, 1, 1, 4, 1, 0, 4, 1, 4, 0, 4, 4, 4, 4, 4, 4, 4, 4, 4, 4, 1, 5, 5, 5, 5, 3, 3, 3, 3, 3, 3, 3, 3, 0, 4, 4, 4, 1, 1, 1, 1, 1, 1, 1, 1, 1, 4, 1, 0, 1, 1, 1, 1, 1, 1, 4, 4, 1, 1, 1, 1, 4, 4, 4, 4, 0, 1, 4, 4, 4, 4, 4, 4, 4, 4, 4, 4, 2, 2, 4, 4, 4, 1, 1, 1, 1, 4, 4, 4, 4, 4, 1, 1, 2, 2, 4, 4, 0, 4, 0, 0, 1, 4, 1, 0, 0, 0, 1, 4, 0, 4, 4, 4, 4, 4, 4, 4, 0, 4, 4, 0, 4, 4, 1, 4, 4, 4, 4, 4, 4, 0, 4, 4, 4, 4, 0, 4, 0, 0, 4, 0, 4, 0, 0, 4, 4, 4, 0, 4, 4, 0, 4, 4, 0, 0, 0, 0, 4, 0, 0, 0, 0, 0, 0, 0, 0, 0, 0, 0, 0, 0, 0, 0, 0, 0, 4, 4, 0, 0, 4, 0, 0, 0, 4, 4, 0, 0, 0, 0, 4, 4, 4, 4, 0, 0, 0, 0, 0, 0, 0, 0, 0, 0, 0, 0, 0, 0, 0, 4, 4, 4, 4, 4, 4, 4, 0, 4, 4, 4, 4, 4, 4, 4, 4, 4, 4, 4, 4, 4, 4, 4, 4, 4, 4, 4, 4, 1, 1, 4, 4, 1, 1, 1, 1, 1, 1, 1, 1, 1, 1, 1, 1, 1, 1, 1, 1, 1, 1, 1, 1, 1, 1, 1, 1, 1, 1, 1, 1, 1, 1, 1, 1, 1, 1, 1, 1, 1, 1, 1, 1, 1, 1, 1, 1, 1, 1, 4, 4, 1, 1, 1, 1, 4, 1, 0, 4, 1, 4, 0, 4, 4, 4, 4, 4, 4, 4, 4, 4, 4, 1, 5, 5, 5, 5, 3, 3, 3, 3, 3, 3, 3, 3, 0, 4, 4, 4, 1, 1, 1, 1, 1, 1, 1, 1])
_uv = me_cube_007.uv_layers.new(name='UVMap')
_uv.uv.foreach_set('vector', [0.4375, 0.651, 0.4375, 0.6562, 0.5, 0.6563, 0.5, 0.651, 0.375, 0.625, 0.375, 0.6354, 0.4375, 0.6354, 0.4375, 0.625, 0.25, 0.6406, 0.25, 0.6458, 0.3125, 0.6458, 0.3125, 0.6406, 0.25, 0.625, 0.25, 0.6354, 0.3125, 0.6354, 0.3125, 0.625, 0.3125, 0.6562, 0.3125, 0.6875, 0.375, 0.6875, 0.375, 0.6562, 0.6332, 0.6503, 0.635, 0.6546, 0.6896, 0.6551, 0.6875, 0.651, 0.25, 0.6562, 0.25, 0.6875, 0.3125, 0.6875, 0.3125, 0.6562, 0.5625, 0.625, 0.5625, 0.6354, 0.625, 0.6354, 0.625, 0.625, 0.5625, 0.6406, 0.5625, 0.6458, 0.625, 0.6458, 0.625, 0.6406, 0.5, 0.625, 0.5, 0.6354, 0.5625, 0.6354, 0.5625, 0.625, 0.4375, 0.375, 0.4131, 0.4421, 0.5, 0.4375, 0.5, 0.375, 0.5164, 0.4224, 0.5609, 0.4218, 0.5609, 0.4218, 0.5164, 0.4224, 0.5, 0.6406, 0.5, 0.6458, 0.5625, 0.6458, 0.5625, 0.6406, 0.6875, 0.651, 0.6896, 0.6551, 0.75, 0.6553, 0.75, 0.651, 0.3125, 0.651, 0.3125, 0.6562, 0.375, 0.6562, 0.375, 0.651, 0.4375, 0.625, 0.4375, 0.6354, 0.5, 0.6354, 0.5, 0.625, 0.5609, 0.4218, 0.594, 0.4083, 0.5941, 0.4091, 0.5609, 0.4218, 0.5625, 0.4375, 0.5625, 0.5, 0.625, 0.5, 0.6105, 0.42, 0.5, 0.4375, 0.5, 0.5, 0.5625, 0.5, 0.5625, 0.4375, 0.4131, 0.4421, 0.4268, 0.4951, 0.5, 0.5, 0.5, 0.4375, 0.375, 0.375, 0.375, 0.4375, 0.4131, 0.4421, 0.4375, 0.375, 0.625, 0.625, 0.625, 0.6354, 0.6875, 0.6354, 0.6875, 0.625, 0.4375, 0.5938, 0.4375, 0.625, 0.5, 0.625, 0.5, 0.5938, 0.5, 0.5938, 0.5, 0.625, 0.5625, 0.625, 0.5625, 0.5938, 0.4375, 0.6562, 0.4847, 0.6875, 0.5, 0.6875, 0.5, 0.6563, 0.5, 0.6563, 0.5, 0.6875, 0.5625, 0.6875, 0.5625, 0.6563, 0.375, 0.5312, 0.375, 0.5625, 0.4375, 0.5625, 0.4375, 0.5312, 0.4375, 0.5312, 0.4375, 0.5625, 0.5, 0.5625, 0.5, 0.5313, 0.5, 0.5313, 0.5, 0.5625, 0.5625, 0.5625, 0.5625, 0.5313, 0.5625, 0.5313, 0.5625, 0.5625, 0.625, 0.5625, 0.625, 0.5312, 0.5625, 0.5938, 0.5625, 0.625, 0.625, 0.625, 0.625, 0.5938, 0.5625, 0.6563, 0.5625, 0.6875, 0.625, 0.6875, 0.625, 0.6562, 0.5625, 0.7188, 0.5657, 0.7433, 0.613, 0.7411, 0.6156, 0.7203, 0.5106, 0.7173, 0.514, 0.7416, 0.5657, 0.7433, 0.5625, 0.7188, 0.4375, 0.7188, 0.4375, 0.75, 0.5, 0.75, 0.5, 0.7188, 0.375, 0.7188, 0.375, 0.75, 0.4375, 0.75, 0.4375, 0.7188, 0.375, 0.5938, 0.375, 0.625, 0.4375, 0.625, 0.4375, 0.5938, 0.5002, 0.8235, 0.4547, 0.8238, 0.4547, 0.8238, 0.5002, 0.8235, 0.5477, 0.875, 0.5473, 0.8237, 0.5473, 0.8237, 0.5477, 0.875, 0.625, 0.6406, 0.625, 0.6458, 0.6875, 0.6458, 0.6875, 0.6406, 0.25, 0.651, 0.25, 0.6562, 0.3125, 0.6562, 0.3125, 0.651, 0.375, 0.75, 0.375, 0.8125, 0.4375, 0.8125, 0.4375, 0.75, 0.4375, 0.75, 0.4375, 0.8125, 0.5, 0.8125, 0.5, 0.75, 0.5, 0.75, 0.5, 0.8125, 0.5625, 0.8125, 0.5625, 0.75, 0.5625, 0.75, 0.5625, 0.8125, 0.625, 0.8125, 0.625, 0.75, 0.5625, 0.8125, 0.5625, 0.875, 0.625, 0.875, 0.625, 0.8125, 0.375, 0.651, 0.375, 0.6562, 0.4375, 0.6562, 0.4375, 0.651, 0.6875, 0.625, 0.6875, 0.6354, 0.75, 0.6354, 0.75, 0.625, 0.5625, 0.6946, 0.5625, 0.7188, 0.6156, 0.7203, 0.6112, 0.6963, 0.5123, 0.6968, 0.5106, 0.7173, 0.5625, 0.7188, 0.5625, 0.6946, 0.4375, 0.6875, 0.4375, 0.7188, 0.4847, 0.6875, 0.375, 0.6875, 0.375, 0.7188, 0.4375, 0.7188, 0.4375, 0.6875, 0.375, 0.8125, 0.375, 0.875, 0.4375, 0.875, 0.4375, 0.8125, 0.3125, 0.6875, 0.3125, 0.7188, 0.375, 0.7188, 0.375, 0.6875, 0.25, 0.5938, 0.25, 0.625, 0.3125, 0.625, 0.3125, 0.5938, 0.25, 0.6875, 0.25, 0.7188, 0.3125, 0.7188, 0.3125, 0.6875, 0.6875, 0.6406, 0.6875, 0.6458, 0.75, 0.6458, 0.75, 0.6406, 0.6875, 0.6875, 0.6875, 0.7188, 0.75, 0.7188, 0.75, 0.6875, 0.5, 0.6354, 0.5, 0.638, 0.5625, 0.638, 0.5625, 0.6354, 0.25, 0.5312, 0.25, 0.5625, 0.3125, 0.5625, 0.3125, 0.5313, 0.3125, 0.5313, 0.3125, 0.5625, 0.375, 0.5625, 0.375, 0.5312, 0.3125, 0.5938, 0.3125, 0.625, 0.375, 0.625, 0.375, 0.5938, 0.3125, 0.6406, 0.3125, 0.6458, 0.375, 0.6458, 0.375, 0.6406, 0.3125, 0.7188, 0.3125, 0.75, 0.375, 0.75, 0.375, 0.7188, 0.25, 0.7188, 0.25, 0.75, 0.3125, 0.75, 0.3125, 0.7188, 0.625, 0.6875, 0.625, 0.7187, 0.6875, 0.7188, 0.6875, 0.6875, 0.4375, 0.5625, 0.4375, 0.5938, 0.5, 0.5938, 0.5, 0.5625, 0.5, 0.5625, 0.5, 0.5938, 0.5625, 0.5938, 0.5625, 0.5625, 0.5625, 0.5625, 0.5625, 0.5938, 0.625, 0.5938, 0.625, 0.5625, 0.6875, 0.5938, 0.6875, 0.625, 0.75, 0.625, 0.75, 0.5938, 0.375, 0.5625, 0.375, 0.5938, 0.4375, 0.5938, 0.4375, 0.5625, 0.6875, 0.6562, 0.6875, 0.6875, 0.75, 0.6875, 0.75, 0.6562, 0.25, 0.5625, 0.25, 0.5938, 0.3125, 0.5938, 0.3125, 0.5625, 0.625, 0.5312, 0.625, 0.5625, 0.6875, 0.5625, 0.6875, 0.5313, 0.6875, 0.5313, 0.6875, 0.5625, 0.75, 0.5625, 0.75, 0.5312, 0.3125, 0.5625, 0.3125, 0.5938, 0.375, 0.5938, 0.375, 0.5625, 0.6875, 0.5625, 0.6875, 0.5938, 0.75, 0.5938, 0.75, 0.5625, 0.625, 0.5625, 0.625, 0.5938, 0.6875, 0.5938, 0.6875, 0.5625, 0.375, 0.6406, 0.375, 0.6458, 0.4375, 0.6458, 0.4375, 0.6406, 0.6875, 0.7188, 0.6875, 0.75, 0.75, 0.75, 0.75, 0.7188, 0.625, 0.7187, 0.625, 0.75, 0.6875, 0.75, 0.6875, 0.7188, 0.625, 0.6562, 0.625, 0.6875, 0.6875, 0.6875, 0.6875, 0.6562, 0.625, 0.5938, 0.625, 0.625, 0.6875, 0.625, 0.6875, 0.5938, 0.7016, 0.4935, 0.6875, 0.5313, 0.75, 0.5312, 0.75, 0.5, 0.625, 0.5, 0.625, 0.5312, 0.6875, 0.5313, 0.7016, 0.4935, 0.25, 0.5, 0.25, 0.5312, 0.3125, 0.5313, 0.3125, 0.5, 0.5625, 0.5, 0.5625, 0.5313, 0.625, 0.5312, 0.625, 0.5, 0.5, 0.5, 0.5, 0.5313, 0.5625, 0.5313, 0.5625, 0.5, 0.4268, 0.4951, 0.4375, 0.5312, 0.5, 0.5313, 0.5, 0.5, 0.375, 0.5, 0.375, 0.5312, 0.4375, 0.5312, 0.4268, 0.4951, 0.25, 0.638, 0.25, 0.6406, 0.3125, 0.6406, 0.3125, 0.638, 0.375, 0.638, 0.375, 0.6406, 0.4375, 0.6406, 0.4375, 0.638, 0.3125, 0.625, 0.3125, 0.6354, 0.375, 0.6354, 0.375, 0.625, 0.25, 0.6354, 0.25, 0.638, 0.3125, 0.638, 0.3125, 0.6354, 0.375, 0.6354, 0.375, 0.638, 0.4375, 0.638, 0.4375, 0.6354, 0.3164, 0.6361, 0.3711, 0.636, 0.375, 0.6354, 0.3125, 0.6354, 0.3712, 0.6382, 0.3712, 0.64, 0.375, 0.6406, 0.375, 0.638, 0.3163, 0.638, 0.3164, 0.6361, 0.3125, 0.6354, 0.3125, 0.638, 0.3157, 0.64, 0.3163, 0.638, 0.3125, 0.638, 0.3125, 0.6406, 0.3711, 0.636, 0.3712, 0.6382, 0.375, 0.638, 0.375, 0.6354, 0.3712, 0.64, 0.3157, 0.64, 0.3125, 0.6406, 0.375, 0.6406, 0.316, 0.64, 0.3712, 0.64, 0.3712, 0.64, 0.316, 0.64, 0.3711, 0.636, 0.3164, 0.6361, 0.3164, 0.6361, 0.3711, 0.636, 0.3712, 0.6382, 0.3711, 0.636, 0.3711, 0.636, 0.3712, 0.6382, 0.3712, 0.64, 0.3712, 0.6382, 0.3712, 0.6382, 0.3712, 0.64, 0.3163, 0.638, 0.316, 0.64, 0.316, 0.64, 0.3163, 0.638, 0.3712, 0.64, 0.3712, 0.6382, 0.3712, 0.6382, 0.3712, 0.64, 0.3712, 0.6382, 0.3711, 0.636, 0.3711, 0.636, 0.3712, 0.6382, 0.3164, 0.6361, 0.3163, 0.638, 0.3163, 0.638, 0.3164, 0.6361, 0.3711, 0.636, 0.3164, 0.6361, 0.3164, 0.6361, 0.3711, 0.636, 0.3164, 0.6361, 0.3163, 0.638, 0.3163, 0.638, 0.3164, 0.6361, 0.3711, 0.636, 0.3164, 0.6361, 0.3164, 0.6361, 0.3711, 0.636, 0.316, 0.64, 0.3712, 0.64, 0.3712, 0.64, 0.316, 0.64, 0.3163, 0.638, 0.316, 0.64, 0.316, 0.64, 0.3163, 0.638, 0.3711, 0.636, 0.3164, 0.6361, 0.3163, 0.638, 0.3712, 0.6382, 0.3712, 0.6382, 0.3163, 0.638, 0.316, 0.64, 0.3712, 0.64, 0.3712, 0.6382, 0.3711, 0.636, 0.3711, 0.636, 0.3712, 0.6382, 0.3164, 0.6361, 0.3163, 0.638, 0.3163, 0.638, 0.3164, 0.6361, 0.316, 0.64, 0.3712, 0.64, 0.3712, 0.64, 0.316, 0.64, 0.316, 0.64, 0.316, 0.64, 0.316, 0.64, 0.316, 0.64, 0.3712, 0.6382, 0.3712, 0.6382, 0.3712, 0.6382, 0.3712, 0.6382, 0.316, 0.64, 0.3163, 0.638, 0.3163, 0.638, 0.316, 0.64, 0.3712, 0.64, 0.3712, 0.6382, 0.3712, 0.6382, 0.3712, 0.64, 0.3712, 0.64, 0.316, 0.64, 0.316, 0.64, 0.3712, 0.64, 0.3163, 0.638, 0.3163, 0.638, 0.3163, 0.638, 0.3163, 0.638, 0.3163, 0.638, 0.316, 0.64, 0.316, 0.64, 0.3163, 0.638, 0.316, 0.64, 0.3712, 0.64, 0.3712, 0.64, 0.316, 0.64, 0.3712, 0.64, 0.3712, 0.6382, 0.3712, 0.6382, 0.3712, 0.64, 0.3163, 0.638, 0.316, 0.64, 0.316, 0.64, 0.3163, 0.638, 0.3712, 0.6382, 0.3712, 0.64, 0.3712, 0.64, 0.3712, 0.6382, 0.4027, 0.4839, 0.3561, 0.5012, 0.375, 0.5, 0.4268, 0.4951, 0.3561, 0.5012, 0.3524, 0.5127, 0.375, 0.5312, 0.375, 0.5, 0.3738, 0.455, 0.3975, 0.4567, 0.4131, 0.4421, 0.375, 0.4375, 0.3304, 0.5147, 0.3294, 0.5003, 0.3125, 0.5, 0.3125, 0.5313, 0.3975, 0.4567, 0.4027, 0.4839, 0.4268, 0.4951, 0.4131, 0.4421, 0.3524, 0.5127, 0.3304, 0.5147, 0.3125, 0.5313, 0.375, 0.5312, 0.3561, 0.5012, 0.4027, 0.4839, 0.3881, 0.4664, 0.3294, 0.5003, 0.3283, 0.5171, 0.3581, 0.5139, 0.3975, 0.4567, 0.3738, 0.455, 0.3738, 0.455, 0.3881, 0.4664, 0.3524, 0.5127, 0.3561, 0.5012, 0.3561, 0.5012, 0.3524, 0.5127, 0.3524, 0.5127, 0.3561, 0.5012, 0.3561, 0.5012, 0.3524, 0.5127, 0.3975, 0.4567, 0.3738, 0.455, 0.3738, 0.455, 0.3975, 0.4567, 0.3975, 0.4567, 0.3738, 0.455, 0.3738, 0.455, 0.3975, 0.4567, 0.3304, 0.5147, 0.3524, 0.5127, 0.3524, 0.5127, 0.3304, 0.5147, 0.3304, 0.5147, 0.3524, 0.5127, 0.3524, 0.5127, 0.3304, 0.5147, 0.3561, 0.5012, 0.4027, 0.4839, 0.4027, 0.4839, 0.3561, 0.5012, 0.3561, 0.5012, 0.4027, 0.4839, 0.4027, 0.4839, 0.3561, 0.5012, 0.4027, 0.4839, 0.3975, 0.4567, 0.3975, 0.4567, 0.4027, 0.4839, 0.4027, 0.4839, 0.3975, 0.4567, 0.3975, 0.4567, 0.4027, 0.4839, 0.3294, 0.5003, 0.3304, 0.5147, 0.3304, 0.5147, 0.3294, 0.5003, 0.3294, 0.5003, 0.3304, 0.5147, 0.3304, 0.5147, 0.3294, 0.5003, 0.3561, 0.5012, 0.4027, 0.4839, 0.4027, 0.4839, 0.3561, 0.5012, 0.4027, 0.4839, 0.3975, 0.4567, 0.3881, 0.4664, 0.4027, 0.4839, 0.3738, 0.455, 0.3738, 0.455, 0.3738, 0.455, 0.3738, 0.455, 0.3561, 0.5012, 0.3561, 0.5012, 0.3561, 0.5012, 0.3561, 0.5012, 0.3561, 0.5012, 0.3581, 0.5139, 0.3581, 0.5139, 0.3561, 0.5012, 0.3581, 0.5139, 0.3561, 0.5012, 0.3561, 0.5012, 0.3581, 0.5139, 0.3283, 0.5171, 0.3581, 0.5139, 0.3581, 0.5139, 0.3283, 0.5171, 0.3294, 0.5003, 0.3283, 0.5171, 0.3283, 0.5171, 0.3294, 0.5003, 0.3294, 0.5003, 0.3304, 0.5147, 0.3283, 0.5171, 0.3294, 0.5003, 0.3524, 0.5127, 0.3561, 0.5012, 0.3561, 0.5012, 0.3581, 0.5139, 0.3283, 0.5171, 0.3294, 0.5003, 0.3294, 0.5003, 0.3283, 0.5171, 0.3581, 0.5139, 0.3283, 0.5171, 0.3283, 0.5171, 0.3581, 0.5139, 0.3304, 0.5147, 0.3524, 0.5127, 0.3581, 0.5139, 0.3283, 0.5171, 0.5164, 0.4224, 0.5155, 0.375, 0.5, 0.375, 0.5, 0.4375, 0.5609, 0.4218, 0.5164, 0.4224, 0.5, 0.4375, 0.5625, 0.4375, 0.6049, 0.375, 0.594, 0.4083, 0.6105, 0.42, 0.625, 0.375, 0.594, 0.4083, 0.5609, 0.4218, 0.5625, 0.4375, 0.6105, 0.42, 0.5155, 0.375, 0.5164, 0.4224, 0.5164, 0.4224, 0.5155, 0.375, 0.5941, 0.4091, 0.6049, 0.375, 0.6049, 0.375, 0.594, 0.4083, 0.594, 0.4083, 0.6049, 0.375, 0.6049, 0.375, 0.5941, 0.4091, 0.5155, 0.375, 0.5164, 0.4224, 0.5164, 0.4224, 0.5155, 0.375, 0.5609, 0.4218, 0.5941, 0.4091, 0.594, 0.4083, 0.5609, 0.4218, 0.5164, 0.4224, 0.5609, 0.4218, 0.5609, 0.4218, 0.5164, 0.4224, 0.5155, 0.375, 0.5164, 0.4224, 0.5164, 0.4224, 0.5155, 0.375, 0.594, 0.4083, 0.6049, 0.375, 0.6049, 0.375, 0.594, 0.4083, 0.594, 0.4083, 0.6049, 0.375, 0.6049, 0.375, 0.594, 0.4083, 0.5164, 0.4224, 0.5609, 0.4218, 0.5609, 0.4218, 0.5164, 0.4224, 0.5609, 0.4218, 0.594, 0.4083, 0.594, 0.4083, 0.5609, 0.4218, 0.5164, 0.4224, 0.5609, 0.4218, 0.5609, 0.4218, 0.5164, 0.4224, 0.5164, 0.4224, 0.5609, 0.4218, 0.5609, 0.4218, 0.5164, 0.4224, 0.5609, 0.4218, 0.594, 0.4083, 0.594, 0.4083, 0.5609, 0.4218, 0.5155, 0.375, 0.5164, 0.4224, 0.5164, 0.4224, 0.5155, 0.375, 0.5609, 0.4218, 0.594, 0.4083, 0.594, 0.4083, 0.5609, 0.4218, 0.5164, 0.4224, 0.5609, 0.4218, 0.5609, 0.4218, 0.5164, 0.4224, 0.5609, 0.4218, 0.594, 0.4083, 0.594, 0.4083, 0.5609, 0.4218, 0.594, 0.4083, 0.6049, 0.375, 0.6049, 0.375, 0.594, 0.4083, 0.5155, 0.375, 0.5164, 0.4224, 0.5164, 0.4224, 0.5155, 0.375, 0.5155, 0.375, 0.5164, 0.4224, 0.5164, 0.4224, 0.5155, 0.375, 0.594, 0.4083, 0.6049, 0.375, 0.6049, 0.375, 0.594, 0.4083, 0.594, 0.4083, 0.6049, 0.375, 0.6049, 0.375, 0.594, 0.4083, 0.5155, 0.375, 0.5164, 0.4224, 0.5164, 0.4224, 0.5155, 0.375, 0.594, 0.4083, 0.6049, 0.375, 0.6049, 0.375, 0.594, 0.4083, 0.5164, 0.4224, 0.5609, 0.4218, 0.5609, 0.4218, 0.5164, 0.4224, 0.5609, 0.4218, 0.594, 0.4083, 0.594, 0.4083, 0.5609, 0.4218, 0.5164, 0.4224, 0.5609, 0.4218, 0.5609, 0.4218, 0.5164, 0.4224, 0.5155, 0.375, 0.5164, 0.4224, 0.5609, 0.4218, 0.5625, 0.375, 0.5625, 0.375, 0.5609, 0.4218, 0.594, 0.4083, 0.6049, 0.375, 0.5155, 0.375, 0.5164, 0.4224, 0.5164, 0.4224, 0.5155, 0.375, 0.5609, 0.4218, 0.594, 0.4083, 0.594, 0.4083, 0.5609, 0.4218, 0.4375, 0.638, 0.4375, 0.6354, 0.4375, 0.6354, 0.4375, 0.638, 0.6875, 0.625, 0.625, 0.625, 0.625, 0.625, 0.6875, 0.625, 0.5, 0.6563, 0.5625, 0.6563, 0.5625, 0.6563, 0.5, 0.6563, 0.3125, 0.6458, 0.25, 0.6458, 0.25, 0.6458, 0.3125, 0.6458, 0.4375, 0.6406, 0.4375, 0.638, 0.4375, 0.638, 0.4375, 0.6406, 0.625, 0.6562, 0.6875, 0.6562, 0.6875, 0.6562, 0.625, 0.6562, 0.5625, 0.6563, 0.625, 0.6562, 0.625, 0.6562, 0.5625, 0.6563, 0.75, 0.625, 0.6875, 0.625, 0.6875, 0.625, 0.75, 0.625, 0.3125, 0.6875, 0.375, 0.6875, 0.375, 0.6875, 0.3125, 0.6875, 0.4375, 0.6562, 0.5, 0.6563, 0.5, 0.6563, 0.4375, 0.6562, 0.4375, 0.6406, 0.375, 0.6406, 0.375, 0.6406, 0.4375, 0.6406, 0.625, 0.625, 0.5625, 0.625, 0.5625, 0.625, 0.625, 0.625, 0.25, 0.6875, 0.3125, 0.6875, 0.3125, 0.6875, 0.25, 0.6875, 0.4375, 0.6875, 0.375, 0.6875, 0.375, 0.6875, 0.4375, 0.6875, 0.4375, 0.6562, 0.4375, 0.6875, 0.4375, 0.6875, 0.4375, 0.6562, 0.5625, 0.625, 0.5, 0.625, 0.5, 0.625, 0.5625, 0.625, 0.4375, 0.625, 0.4375, 0.6354, 0.4375, 0.6354, 0.4375, 0.625, 0.5, 0.625, 0.4375, 0.625, 0.4375, 0.625, 0.5, 0.625, 0.375, 0.6406, 0.3125, 0.6406, 0.3125, 0.6406, 0.375, 0.6406, 0.6875, 0.6562, 0.75, 0.6562, 0.75, 0.6562, 0.6875, 0.6562, 0.3125, 0.6406, 0.3125, 0.6458, 0.3125, 0.6458, 0.3125, 0.6406, 0.5, 0.651, 0.5, 0.6563, 0.5625, 0.6563, 0.5625, 0.651, 0.5625, 0.651, 0.5625, 0.6563, 0.625, 0.6562, 0.625, 0.651, 0.5625, 0.6458, 0.5625, 0.651, 0.625, 0.651, 0.625, 0.6458, 0.5, 0.6458, 0.5, 0.651, 0.5625, 0.651, 0.5625, 0.6458, 0.4375, 0.6458, 0.4375, 0.651, 0.5, 0.651, 0.5, 0.6458, 0.6309, 0.6467, 0.6332, 0.6503, 0.6875, 0.651, 0.6879, 0.6466, 0.6879, 0.6466, 0.6875, 0.651, 0.75, 0.651, 0.75, 0.6467, 0.3125, 0.6458, 0.3125, 0.651, 0.375, 0.651, 0.375, 0.6458, 0.25, 0.6458, 0.25, 0.651, 0.3125, 0.651, 0.3125, 0.6458, 0.375, 0.6458, 0.375, 0.651, 0.4375, 0.651, 0.4375, 0.6458, 0.4375, 0.6406, 0.5, 0.6406, 0.5, 0.6458, 0.4375, 0.6458, 0.375, 0.6562, 0.4375, 0.6562, 0.4375, 0.6875, 0.375, 0.6875, 0.4375, 0.638, 0.5, 0.638, 0.5, 0.6406, 0.4375, 0.6406, 0.5625, 0.638, 0.5625, 0.6406, 0.625, 0.6406, 0.625, 0.638, 0.5, 0.638, 0.5, 0.6406, 0.5625, 0.6406, 0.5625, 0.638, 0.625, 0.638, 0.625, 0.6406, 0.6875, 0.6406, 0.6875, 0.638, 0.6875, 0.638, 0.6875, 0.6406, 0.75, 0.6406, 0.75, 0.638, 0.625, 0.6354, 0.625, 0.638, 0.6875, 0.638, 0.6875, 0.6354, 0.6875, 0.6354, 0.6875, 0.638, 0.75, 0.638, 0.75, 0.6354, 0.5625, 0.6354, 0.5625, 0.638, 0.625, 0.638, 0.625, 0.6354, 0.4375, 0.6354, 0.5, 0.6354, 0.5, 0.638, 0.4375, 0.638, 0.4847, 0.6875, 0.4375, 0.7188, 0.5, 0.7188, 0.5, 0.6875, 0.4847, 0.6875, 0.4375, 0.6562, 0.4375, 0.6875, 0.6309, 0.6467, 0.6879, 0.6466, 0.6875, 0.6458, 0.625, 0.6458, 0.6879, 0.6466, 0.75, 0.6467, 0.75, 0.6458, 0.6875, 0.6458, 0.75, 0.6553, 0.6896, 0.6551, 0.6875, 0.6562, 0.75, 0.6562, 0.6332, 0.6503, 0.6309, 0.6467, 0.625, 0.6458, 0.625, 0.651, 0.6357, 0.6547, 0.6268, 0.6562, 0.6268, 0.6562, 0.6357, 0.6547, 0.635, 0.6546, 0.6332, 0.6503, 0.625, 0.651, 0.625, 0.6562, 0.6357, 0.6547, 0.6882, 0.6551, 0.6896, 0.6551, 0.635, 0.6546, 0.6882, 0.6551, 0.6864, 0.6562, 0.6875, 0.6562, 0.6896, 0.6551, 0.6268, 0.6562, 0.6357, 0.6547, 0.635, 0.6546, 0.625, 0.6562, 0.6864, 0.6562, 0.6882, 0.6551, 0.6882, 0.6551, 0.6864, 0.6562, 0.6882, 0.6551, 0.6357, 0.6547, 0.6357, 0.6547, 0.6882, 0.6551, 0.6864, 0.6562, 0.6882, 0.6551, 0.6882, 0.6551, 0.6864, 0.6562, 0.6357, 0.6547, 0.6268, 0.6562, 0.6268, 0.6562, 0.6357, 0.6547, 0.6882, 0.6551, 0.6357, 0.6547, 0.6357, 0.6547, 0.6882, 0.6551, 0.6357, 0.6547, 0.6268, 0.6562, 0.6268, 0.6562, 0.6357, 0.6547, 0.6357, 0.6547, 0.6268, 0.6562, 0.6268, 0.6562, 0.6357, 0.6547, 0.6882, 0.6551, 0.6357, 0.6547, 0.6357, 0.6547, 0.6882, 0.6551, 0.6864, 0.6562, 0.6882, 0.6551, 0.6882, 0.6551, 0.6864, 0.6562, 0.6882, 0.6551, 0.6357, 0.6547, 0.6268, 0.6562, 0.6864, 0.6562, 0.6882, 0.6551, 0.6357, 0.6547, 0.6357, 0.6547, 0.6882, 0.6551, 0.6864, 0.6562, 0.6882, 0.6551, 0.6882, 0.6551, 0.6864, 0.6562, 0.6864, 0.6562, 0.6268, 0.6562, 0.625, 0.6562, 0.6875, 0.6562, 0.6268, 0.6562, 0.6864, 0.6562, 0.6864, 0.6562, 0.6268, 0.6562, 0.6268, 0.6562, 0.6864, 0.6562, 0.6864, 0.6562, 0.6268, 0.6562, 0.6268, 0.6562, 0.6864, 0.6562, 0.6864, 0.6562, 0.6268, 0.6562, 0.6268, 0.6562, 0.6864, 0.6562, 0.6864, 0.6562, 0.6268, 0.6562, 0.5123, 0.6968, 0.5625, 0.6946, 0.5625, 0.6875, 0.5, 0.6875, 0.5657, 0.7433, 0.514, 0.7416, 0.5, 0.75, 0.5625, 0.75, 0.514, 0.7416, 0.5106, 0.7173, 0.5, 0.7188, 0.5, 0.75, 0.6112, 0.6963, 0.6156, 0.7203, 0.625, 0.7187, 0.625, 0.6875, 0.6156, 0.7203, 0.613, 0.7411, 0.625, 0.75, 0.625, 0.7187, 0.613, 0.7411, 0.5657, 0.7433, 0.5625, 0.75, 0.625, 0.75, 0.5625, 0.6946, 0.6112, 0.6963, 0.625, 0.6875, 0.5625, 0.6875, 0.5106, 0.7173, 0.5123, 0.6968, 0.5, 0.6875, 0.5, 0.7188, 0.4535, 0.875, 0.4547, 0.8238, 0.4375, 0.8125, 0.4375, 0.875, 0.5473, 0.8237, 0.5477, 0.875, 0.5625, 0.875, 0.5625, 0.8125, 0.4547, 0.8238, 0.5002, 0.8235, 0.5, 0.8125, 0.4375, 0.8125, 0.5002, 0.8235, 0.5473, 0.8237, 0.5625, 0.8125, 0.5, 0.8125, 0.5473, 0.8237, 0.5002, 0.8235, 0.5002, 0.8235, 0.5473, 0.8237, 0.4547, 0.8238, 0.4535, 0.875, 0.4535, 0.875, 0.4547, 0.8238, 0.4547, 0.8238, 0.4535, 0.875, 0.4535, 0.875, 0.4547, 0.8238, 0.5473, 0.8237, 0.5002, 0.8235, 0.5002, 0.8235, 0.5473, 0.8237, 0.4547, 0.8238, 0.4535, 0.875, 0.5, 0.875, 0.5002, 0.8235, 0.5002, 0.8235, 0.5, 0.875, 0.5477, 0.875, 0.5473, 0.8237, 0.5477, 0.875, 0.5473, 0.8237, 0.5473, 0.8237, 0.5477, 0.875, 0.5002, 0.8235, 0.4547, 0.8238, 0.4547, 0.8238, 0.5002, 0.8235, 0.4375, 0.651, 0.5, 0.651, 0.5, 0.6563, 0.4375, 0.6562, 0.375, 0.625, 0.4375, 0.625, 0.4375, 0.6354, 0.375, 0.6354, 0.25, 0.6406, 0.3125, 0.6406, 0.3125, 0.6458, 0.25, 0.6458, 0.25, 0.625, 0.3125, 0.625, 0.3125, 0.6354, 0.25, 0.6354, 0.3125, 0.6562, 0.375, 0.6562, 0.375, 0.6875, 0.3125, 0.6875, 0.6332, 0.6503, 0.6875, 0.651, 0.6896, 0.6551, 0.635, 0.6546, 0.25, 0.6562, 0.3125, 0.6562, 0.3125, 0.6875, 0.25, 0.6875, 0.5625, 0.625, 0.625, 0.625, 0.625, 0.6354, 0.5625, 0.6354, 0.5625, 0.6406, 0.625, 0.6406, 0.625, 0.6458, 0.5625, 0.6458, 0.5, 0.625, 0.5625, 0.625, 0.5625, 0.6354, 0.5, 0.6354, 0.4375, 0.375, 0.5, 0.375, 0.5, 0.4375, 0.4131, 0.4421, 0.5164, 0.4224, 0.5164, 0.4224, 0.5609, 0.4218, 0.5609, 0.4218, 0.5, 0.6406, 0.5625, 0.6406, 0.5625, 0.6458, 0.5, 0.6458, 0.6875, 0.651, 0.75, 0.651, 0.75, 0.6553, 0.6896, 0.6551, 0.3125, 0.651, 0.375, 0.651, 0.375, 0.6562, 0.3125, 0.6562, 0.4375, 0.625, 0.5, 0.625, 0.5, 0.6354, 0.4375, 0.6354, 0.5609, 0.4218, 0.5609, 0.4218, 0.5941, 0.4091, 0.594, 0.4083, 0.5625, 0.4375, 0.6105, 0.42, 0.625, 0.5, 0.5625, 0.5, 0.5, 0.4375, 0.5625, 0.4375, 0.5625, 0.5, 0.5, 0.5, 0.4131, 0.4421, 0.5, 0.4375, 0.5, 0.5, 0.4268, 0.4951, 0.375, 0.375, 0.4375, 0.375, 0.4131, 0.4421, 0.375, 0.4375, 0.625, 0.625, 0.6875, 0.625, 0.6875, 0.6354, 0.625, 0.6354, 0.4375, 0.5938, 0.5, 0.5938, 0.5, 0.625, 0.4375, 0.625, 0.5, 0.5938, 0.5625, 0.5938, 0.5625, 0.625, 0.5, 0.625, 0.4375, 0.6562, 0.5, 0.6563, 0.5, 0.6875, 0.4847, 0.6875, 0.5, 0.6563, 0.5625, 0.6563, 0.5625, 0.6875, 0.5, 0.6875, 0.375, 0.5312, 0.4375, 0.5312, 0.4375, 0.5625, 0.375, 0.5625, 0.4375, 0.5312, 0.5, 0.5313, 0.5, 0.5625, 0.4375, 0.5625, 0.5, 0.5313, 0.5625, 0.5313, 0.5625, 0.5625, 0.5, 0.5625, 0.5625, 0.5313, 0.625, 0.5312, 0.625, 0.5625, 0.5625, 0.5625, 0.5625, 0.5938, 0.625, 0.5938, 0.625, 0.625, 0.5625, 0.625, 0.5625, 0.6563, 0.625, 0.6562, 0.625, 0.6875, 0.5625, 0.6875, 0.5625, 0.7188, 0.6156, 0.7203, 0.613, 0.7411, 0.5657, 0.7433, 0.5106, 0.7173, 0.5625, 0.7188, 0.5657, 0.7433, 0.514, 0.7416, 0.4375, 0.7188, 0.5, 0.7188, 0.5, 0.75, 0.4375, 0.75, 0.375, 0.7188, 0.4375, 0.7188, 0.4375, 0.75, 0.375, 0.75, 0.375, 0.5938, 0.4375, 0.5938, 0.4375, 0.625, 0.375, 0.625, 0.5002, 0.8235, 0.5002, 0.8235, 0.4547, 0.8238, 0.4547, 0.8238, 0.5477, 0.875, 0.5477, 0.875, 0.5473, 0.8237, 0.5473, 0.8237, 0.625, 0.6406, 0.6875, 0.6406, 0.6875, 0.6458, 0.625, 0.6458, 0.25, 0.651, 0.3125, 0.651, 0.3125, 0.6562, 0.25, 0.6562, 0.375, 0.75, 0.4375, 0.75, 0.4375, 0.8125, 0.375, 0.8125, 0.4375, 0.75, 0.5, 0.75, 0.5, 0.8125, 0.4375, 0.8125, 0.5, 0.75, 0.5625, 0.75, 0.5625, 0.8125, 0.5, 0.8125, 0.5625, 0.75, 0.625, 0.75, 0.625, 0.8125, 0.5625, 0.8125, 0.5625, 0.8125, 0.625, 0.8125, 0.625, 0.875, 0.5625, 0.875, 0.375, 0.651, 0.4375, 0.651, 0.4375, 0.6562, 0.375, 0.6562, 0.6875, 0.625, 0.75, 0.625, 0.75, 0.6354, 0.6875, 0.6354, 0.5625, 0.6946, 0.6112, 0.6963, 0.6156, 0.7203, 0.5625, 0.7188, 0.5123, 0.6968, 0.5625, 0.6946, 0.5625, 0.7188, 0.5106, 0.7173, 0.4375, 0.6875, 0.4847, 0.6875, 0.4375, 0.7188, 0.375, 0.6875, 0.4375, 0.6875, 0.4375, 0.7188, 0.375, 0.7188, 0.375, 0.8125, 0.4375, 0.8125, 0.4375, 0.875, 0.375, 0.875, 0.3125, 0.6875, 0.375, 0.6875, 0.375, 0.7188, 0.3125, 0.7188, 0.25, 0.5938, 0.3125, 0.5938, 0.3125, 0.625, 0.25, 0.625, 0.25, 0.6875, 0.3125, 0.6875, 0.3125, 0.7188, 0.25, 0.7188, 0.6875, 0.6406, 0.75, 0.6406, 0.75, 0.6458, 0.6875, 0.6458, 0.6875, 0.6875, 0.75, 0.6875, 0.75, 0.7188, 0.6875, 0.7188, 0.5, 0.6354, 0.5625, 0.6354, 0.5625, 0.638, 0.5, 0.638, 0.25, 0.5312, 0.3125, 0.5313, 0.3125, 0.5625, 0.25, 0.5625, 0.3125, 0.5313, 0.375, 0.5312, 0.375, 0.5625, 0.3125, 0.5625, 0.3125, 0.5938, 0.375, 0.5938, 0.375, 0.625, 0.3125, 0.625, 0.3125, 0.6406, 0.375, 0.6406, 0.375, 0.6458, 0.3125, 0.6458, 0.3125, 0.7188, 0.375, 0.7188, 0.375, 0.75, 0.3125, 0.75, 0.25, 0.7188, 0.3125, 0.7188, 0.3125, 0.75, 0.25, 0.75, 0.625, 0.6875, 0.6875, 0.6875, 0.6875, 0.7188, 0.625, 0.7187, 0.4375, 0.5625, 0.5, 0.5625, 0.5, 0.5938, 0.4375, 0.5938, 0.5, 0.5625, 0.5625, 0.5625, 0.5625, 0.5938, 0.5, 0.5938, 0.5625, 0.5625, 0.625, 0.5625, 0.625, 0.5938, 0.5625, 0.5938, 0.6875, 0.5938, 0.75, 0.5938, 0.75, 0.625, 0.6875, 0.625, 0.375, 0.5625, 0.4375, 0.5625, 0.4375, 0.5938, 0.375, 0.5938, 0.6875, 0.6562, 0.75, 0.6562, 0.75, 0.6875, 0.6875, 0.6875, 0.25, 0.5625, 0.3125, 0.5625, 0.3125, 0.5938, 0.25, 0.5938, 0.625, 0.5312, 0.6875, 0.5313, 0.6875, 0.5625, 0.625, 0.5625, 0.6875, 0.5313, 0.75, 0.5312, 0.75, 0.5625, 0.6875, 0.5625, 0.3125, 0.5625, 0.375, 0.5625, 0.375, 0.5938, 0.3125, 0.5938, 0.6875, 0.5625, 0.75, 0.5625, 0.75, 0.5938, 0.6875, 0.5938, 0.625, 0.5625, 0.6875, 0.5625, 0.6875, 0.5938, 0.625, 0.5938, 0.375, 0.6406, 0.4375, 0.6406, 0.4375, 0.6458, 0.375, 0.6458, 0.6875, 0.7188, 0.75, 0.7188, 0.75, 0.75, 0.6875, 0.75, 0.625, 0.7187, 0.6875, 0.7188, 0.6875, 0.75, 0.625, 0.75, 0.625, 0.6562, 0.6875, 0.6562, 0.6875, 0.6875, 0.625, 0.6875, 0.625, 0.5938, 0.6875, 0.5938, 0.6875, 0.625, 0.625, 0.625, 0.7016, 0.4935, 0.75, 0.5, 0.75, 0.5312, 0.6875, 0.5313, 0.625, 0.5, 0.7016, 0.4935, 0.6875, 0.5313, 0.625, 0.5312, 0.25, 0.5, 0.3125, 0.5, 0.3125, 0.5313, 0.25, 0.5312, 0.5625, 0.5, 0.625, 0.5, 0.625, 0.5312, 0.5625, 0.5313, 0.5, 0.5, 0.5625, 0.5, 0.5625, 0.5313, 0.5, 0.5313, 0.4268, 0.4951, 0.5, 0.5, 0.5, 0.5313, 0.4375, 0.5312, 0.375, 0.5, 0.4268, 0.4951, 0.4375, 0.5312, 0.375, 0.5312, 0.25, 0.638, 0.3125, 0.638, 0.3125, 0.6406, 0.25, 0.6406, 0.375, 0.638, 0.4375, 0.638, 0.4375, 0.6406, 0.375, 0.6406, 0.3125, 0.625, 0.375, 0.625, 0.375, 0.6354, 0.3125, 0.6354, 0.25, 0.6354, 0.3125, 0.6354, 0.3125, 0.638, 0.25, 0.638, 0.375, 0.6354, 0.4375, 0.6354, 0.4375, 0.638, 0.375, 0.638, 0.3164, 0.6361, 0.3125, 0.6354, 0.375, 0.6354, 0.3711, 0.636, 0.3712, 0.6382, 0.375, 0.638, 0.375, 0.6406, 0.3712, 0.64, 0.3163, 0.638, 0.3125, 0.638, 0.3125, 0.6354, 0.3164, 0.6361, 0.3157, 0.64, 0.3125, 0.6406, 0.3125, 0.638, 0.3163, 0.638, 0.3711, 0.636, 0.375, 0.6354, 0.375, 0.638, 0.3712, 0.6382, 0.3712, 0.64, 0.375, 0.6406, 0.3125, 0.6406, 0.3157, 0.64, 0.316, 0.64, 0.316, 0.64, 0.3712, 0.64, 0.3712, 0.64, 0.3711, 0.636, 0.3711, 0.636, 0.3164, 0.6361, 0.3164, 0.6361, 0.3712, 0.6382, 0.3712, 0.6382, 0.3711, 0.636, 0.3711, 0.636, 0.3712, 0.64, 0.3712, 0.64, 0.3712, 0.6382, 0.3712, 0.6382, 0.3163, 0.638, 0.3163, 0.638, 0.316, 0.64, 0.316, 0.64, 0.3712, 0.64, 0.3712, 0.64, 0.3712, 0.6382, 0.3712, 0.6382, 0.3712, 0.6382, 0.3712, 0.6382, 0.3711, 0.636, 0.3711, 0.636, 0.3164, 0.6361, 0.3164, 0.6361, 0.3163, 0.638, 0.3163, 0.638, 0.3711, 0.636, 0.3711, 0.636, 0.3164, 0.6361, 0.3164, 0.6361, 0.3164, 0.6361, 0.3164, 0.6361, 0.3163, 0.638, 0.3163, 0.638, 0.3711, 0.636, 0.3711, 0.636, 0.3164, 0.6361, 0.3164, 0.6361, 0.316, 0.64, 0.316, 0.64, 0.3712, 0.64, 0.3712, 0.64, 0.3163, 0.638, 0.3163, 0.638, 0.316, 0.64, 0.316, 0.64, 0.3711, 0.636, 0.3712, 0.6382, 0.3163, 0.638, 0.3164, 0.6361, 0.3712, 0.6382, 0.3712, 0.64, 0.316, 0.64, 0.3163, 0.638, 0.3712, 0.6382, 0.3712, 0.6382, 0.3711, 0.636, 0.3711, 0.636, 0.3164, 0.6361, 0.3164, 0.6361, 0.3163, 0.638, 0.3163, 0.638, 0.316, 0.64, 0.316, 0.64, 0.3712, 0.64, 0.3712, 0.64, 0.316, 0.64, 0.316, 0.64, 0.316, 0.64, 0.316, 0.64, 0.3712, 0.6382, 0.3712, 0.6382, 0.3712, 0.6382, 0.3712, 0.6382, 0.316, 0.64, 0.316, 0.64, 0.3163, 0.638, 0.3163, 0.638, 0.3712, 0.64, 0.3712, 0.64, 0.3712, 0.6382, 0.3712, 0.6382, 0.3712, 0.64, 0.3712, 0.64, 0.316, 0.64, 0.316, 0.64, 0.3163, 0.638, 0.3163, 0.638, 0.3163, 0.638, 0.3163, 0.638, 0.3163, 0.638, 0.3163, 0.638, 0.316, 0.64, 0.316, 0.64, 0.316, 0.64, 0.316, 0.64, 0.3712, 0.64, 0.3712, 0.64, 0.3712, 0.64, 0.3712, 0.64, 0.3712, 0.6382, 0.3712, 0.6382, 0.3163, 0.638, 0.3163, 0.638, 0.316, 0.64, 0.316, 0.64, 0.3712, 0.6382, 0.3712, 0.6382, 0.3712, 0.64, 0.3712, 0.64, 0.4027, 0.4839, 0.4268, 0.4951, 0.375, 0.5, 0.3561, 0.5012, 0.3561, 0.5012, 0.375, 0.5, 0.375, 0.5312, 0.3524, 0.5127, 0.3738, 0.455, 0.375, 0.4375, 0.4131, 0.4421, 0.3975, 0.4567, 0.3304, 0.5147, 0.3125, 0.5313, 0.3125, 0.5, 0.3294, 0.5003, 0.3975, 0.4567, 0.4131, 0.4421, 0.4268, 0.4951, 0.4027, 0.4839, 0.3524, 0.5127, 0.375, 0.5312, 0.3125, 0.5313, 0.3304, 0.5147, 0.3561, 0.5012, 0.3581, 0.5139, 0.3283, 0.5171, 0.3294, 0.5003, 0.3881, 0.4664, 0.4027, 0.4839, 0.3975, 0.4567, 0.3881, 0.4664, 0.3738, 0.455, 0.3738, 0.455, 0.3524, 0.5127, 0.3524, 0.5127, 0.3561, 0.5012, 0.3561, 0.5012, 0.3524, 0.5127, 0.3524, 0.5127, 0.3561, 0.5012, 0.3561, 0.5012, 0.3975, 0.4567, 0.3975, 0.4567, 0.3738, 0.455, 0.3738, 0.455, 0.3975, 0.4567, 0.3975, 0.4567, 0.3738, 0.455, 0.3738, 0.455, 0.3304, 0.5147, 0.3304, 0.5147, 0.3524, 0.5127, 0.3524, 0.5127, 0.3304, 0.5147, 0.3304, 0.5147, 0.3524, 0.5127, 0.3524, 0.5127, 0.3561, 0.5012, 0.3561, 0.5012, 0.4027, 0.4839, 0.4027, 0.4839, 0.3561, 0.5012, 0.3561, 0.5012, 0.4027, 0.4839, 0.4027, 0.4839, 0.4027, 0.4839, 0.4027, 0.4839, 0.3975, 0.4567, 0.3975, 0.4567, 0.4027, 0.4839, 0.4027, 0.4839, 0.3975, 0.4567, 0.3975, 0.4567, 0.3294, 0.5003, 0.3294, 0.5003, 0.3304, 0.5147, 0.3304, 0.5147, 0.3294, 0.5003, 0.3294, 0.5003, 0.3304, 0.5147, 0.3304, 0.5147, 0.3561, 0.5012, 0.3561, 0.5012, 0.4027, 0.4839, 0.4027, 0.4839, 0.4027, 0.4839, 0.4027, 0.4839, 0.3881, 0.4664, 0.3975, 0.4567, 0.3738, 0.455, 0.3738, 0.455, 0.3738, 0.455, 0.3738, 0.455, 0.3561, 0.5012, 0.3561, 0.5012, 0.3561, 0.5012, 0.3561, 0.5012, 0.3561, 0.5012, 0.3561, 0.5012, 0.3581, 0.5139, 0.3581, 0.5139, 0.3581, 0.5139, 0.3581, 0.5139, 0.3561, 0.5012, 0.3561, 0.5012, 0.3283, 0.5171, 0.3283, 0.5171, 0.3581, 0.5139, 0.3581, 0.5139, 0.3294, 0.5003, 0.3294, 0.5003, 0.3283, 0.5171, 0.3283, 0.5171, 0.3294, 0.5003, 0.3294, 0.5003, 0.3283, 0.5171, 0.3304, 0.5147, 0.3524, 0.5127, 0.3581, 0.5139, 0.3561, 0.5012, 0.3561, 0.5012, 0.3283, 0.5171, 0.3283, 0.5171, 0.3294, 0.5003, 0.3294, 0.5003, 0.3581, 0.5139, 0.3581, 0.5139, 0.3283, 0.5171, 0.3283, 0.5171, 0.3304, 0.5147, 0.3283, 0.5171, 0.3581, 0.5139, 0.3524, 0.5127, 0.5164, 0.4224, 0.5, 0.4375, 0.5, 0.375, 0.5155, 0.375, 0.5609, 0.4218, 0.5625, 0.4375, 0.5, 0.4375, 0.5164, 0.4224, 0.6049, 0.375, 0.625, 0.375, 0.6105, 0.42, 0.594, 0.4083, 0.594, 0.4083, 0.6105, 0.42, 0.5625, 0.4375, 0.5609, 0.4218, 0.5155, 0.375, 0.5155, 0.375, 0.5164, 0.4224, 0.5164, 0.4224, 0.5941, 0.4091, 0.594, 0.4083, 0.6049, 0.375, 0.6049, 0.375, 0.594, 0.4083, 0.5941, 0.4091, 0.6049, 0.375, 0.6049, 0.375, 0.5155, 0.375, 0.5155, 0.375, 0.5164, 0.4224, 0.5164, 0.4224, 0.5609, 0.4218, 0.5609, 0.4218, 0.594, 0.4083, 0.5941, 0.4091, 0.5164, 0.4224, 0.5164, 0.4224, 0.5609, 0.4218, 0.5609, 0.4218, 0.5155, 0.375, 0.5155, 0.375, 0.5164, 0.4224, 0.5164, 0.4224, 0.594, 0.4083, 0.594, 0.4083, 0.6049, 0.375, 0.6049, 0.375, 0.594, 0.4083, 0.594, 0.4083, 0.6049, 0.375, 0.6049, 0.375, 0.5164, 0.4224, 0.5164, 0.4224, 0.5609, 0.4218, 0.5609, 0.4218, 0.5609, 0.4218, 0.5609, 0.4218, 0.594, 0.4083, 0.594, 0.4083, 0.5164, 0.4224, 0.5164, 0.4224, 0.5609, 0.4218, 0.5609, 0.4218, 0.5164, 0.4224, 0.5164, 0.4224, 0.5609, 0.4218, 0.5609, 0.4218, 0.5609, 0.4218, 0.5609, 0.4218, 0.594, 0.4083, 0.594, 0.4083, 0.5155, 0.375, 0.5155, 0.375, 0.5164, 0.4224, 0.5164, 0.4224, 0.5609, 0.4218, 0.5609, 0.4218, 0.594, 0.4083, 0.594, 0.4083, 0.5164, 0.4224, 0.5164, 0.4224, 0.5609, 0.4218, 0.5609, 0.4218, 0.5609, 0.4218, 0.5609, 0.4218, 0.594, 0.4083, 0.594, 0.4083, 0.594, 0.4083, 0.594, 0.4083, 0.6049, 0.375, 0.6049, 0.375, 0.5155, 0.375, 0.5155, 0.375, 0.5164, 0.4224, 0.5164, 0.4224, 0.5155, 0.375, 0.5155, 0.375, 0.5164, 0.4224, 0.5164, 0.4224, 0.594, 0.4083, 0.594, 0.4083, 0.6049, 0.375, 0.6049, 0.375, 0.594, 0.4083, 0.594, 0.4083, 0.6049, 0.375, 0.6049, 0.375, 0.5155, 0.375, 0.5155, 0.375, 0.5164, 0.4224, 0.5164, 0.4224, 0.594, 0.4083, 0.594, 0.4083, 0.6049, 0.375, 0.6049, 0.375, 0.5164, 0.4224, 0.5164, 0.4224, 0.5609, 0.4218, 0.5609, 0.4218, 0.5609, 0.4218, 0.5609, 0.4218, 0.594, 0.4083, 0.594, 0.4083, 0.5164, 0.4224, 0.5164, 0.4224, 0.5609, 0.4218, 0.5609, 0.4218, 0.5155, 0.375, 0.5625, 0.375, 0.5609, 0.4218, 0.5164, 0.4224, 0.5625, 0.375, 0.6049, 0.375, 0.594, 0.4083, 0.5609, 0.4218, 0.5155, 0.375, 0.5155, 0.375, 0.5164, 0.4224, 0.5164, 0.4224, 0.5609, 0.4218, 0.5609, 0.4218, 0.594, 0.4083, 0.594, 0.4083, 0.4375, 0.638, 0.4375, 0.638, 0.4375, 0.6354, 0.4375, 0.6354, 0.6875, 0.625, 0.6875, 0.625, 0.625, 0.625, 0.625, 0.625, 0.5, 0.6563, 0.5, 0.6563, 0.5625, 0.6563, 0.5625, 0.6563, 0.3125, 0.6458, 0.3125, 0.6458, 0.25, 0.6458, 0.25, 0.6458, 0.4375, 0.6406, 0.4375, 0.6406, 0.4375, 0.638, 0.4375, 0.638, 0.625, 0.6562, 0.625, 0.6562, 0.6875, 0.6562, 0.6875, 0.6562, 0.5625, 0.6563, 0.5625, 0.6563, 0.625, 0.6562, 0.625, 0.6562, 0.75, 0.625, 0.75, 0.625, 0.6875, 0.625, 0.6875, 0.625, 0.3125, 0.6875, 0.3125, 0.6875, 0.375, 0.6875, 0.375, 0.6875, 0.4375, 0.6562, 0.4375, 0.6562, 0.5, 0.6563, 0.5, 0.6563, 0.4375, 0.6406, 0.4375, 0.6406, 0.375, 0.6406, 0.375, 0.6406, 0.625, 0.625, 0.625, 0.625, 0.5625, 0.625, 0.5625, 0.625, 0.25, 0.6875, 0.25, 0.6875, 0.3125, 0.6875, 0.3125, 0.6875, 0.4375, 0.6875, 0.4375, 0.6875, 0.375, 0.6875, 0.375, 0.6875, 0.4375, 0.6562, 0.4375, 0.6562, 0.4375, 0.6875, 0.4375, 0.6875, 0.5625, 0.625, 0.5625, 0.625, 0.5, 0.625, 0.5, 0.625, 0.4375, 0.625, 0.4375, 0.625, 0.4375, 0.6354, 0.4375, 0.6354, 0.5, 0.625, 0.5, 0.625, 0.4375, 0.625, 0.4375, 0.625, 0.375, 0.6406, 0.375, 0.6406, 0.3125, 0.6406, 0.3125, 0.6406, 0.6875, 0.6562, 0.6875, 0.6562, 0.75, 0.6562, 0.75, 0.6562, 0.3125, 0.6406, 0.3125, 0.6406, 0.3125, 0.6458, 0.3125, 0.6458, 0.5, 0.651, 0.5625, 0.651, 0.5625, 0.6563, 0.5, 0.6563, 0.5625, 0.651, 0.625, 0.651, 0.625, 0.6562, 0.5625, 0.6563, 0.5625, 0.6458, 0.625, 0.6458, 0.625, 0.651, 0.5625, 0.651, 0.5, 0.6458, 0.5625, 0.6458, 0.5625, 0.651, 0.5, 0.651, 0.4375, 0.6458, 0.5, 0.6458, 0.5, 0.651, 0.4375, 0.651, 0.6309, 0.6467, 0.6879, 0.6466, 0.6875, 0.651, 0.6332, 0.6503, 0.6879, 0.6466, 0.75, 0.6467, 0.75, 0.651, 0.6875, 0.651, 0.3125, 0.6458, 0.375, 0.6458, 0.375, 0.651, 0.3125, 0.651, 0.25, 0.6458, 0.3125, 0.6458, 0.3125, 0.651, 0.25, 0.651, 0.375, 0.6458, 0.4375, 0.6458, 0.4375, 0.651, 0.375, 0.651, 0.4375, 0.6406, 0.4375, 0.6458, 0.5, 0.6458, 0.5, 0.6406, 0.375, 0.6562, 0.375, 0.6875, 0.4375, 0.6875, 0.4375, 0.6562, 0.4375, 0.638, 0.4375, 0.6406, 0.5, 0.6406, 0.5, 0.638, 0.5625, 0.638, 0.625, 0.638, 0.625, 0.6406, 0.5625, 0.6406, 0.5, 0.638, 0.5625, 0.638, 0.5625, 0.6406, 0.5, 0.6406, 0.625, 0.638, 0.6875, 0.638, 0.6875, 0.6406, 0.625, 0.6406, 0.6875, 0.638, 0.75, 0.638, 0.75, 0.6406, 0.6875, 0.6406, 0.625, 0.6354, 0.6875, 0.6354, 0.6875, 0.638, 0.625, 0.638, 0.6875, 0.6354, 0.75, 0.6354, 0.75, 0.638, 0.6875, 0.638, 0.5625, 0.6354, 0.625, 0.6354, 0.625, 0.638, 0.5625, 0.638, 0.4375, 0.6354, 0.4375, 0.638, 0.5, 0.638, 0.5, 0.6354, 0.4847, 0.6875, 0.5, 0.6875, 0.5, 0.7188, 0.4375, 0.7188, 0.4847, 0.6875, 0.4375, 0.6875, 0.4375, 0.6562, 0.6309, 0.6467, 0.625, 0.6458, 0.6875, 0.6458, 0.6879, 0.6466, 0.6879, 0.6466, 0.6875, 0.6458, 0.75, 0.6458, 0.75, 0.6467, 0.75, 0.6553, 0.75, 0.6562, 0.6875, 0.6562, 0.6896, 0.6551, 0.6332, 0.6503, 0.625, 0.651, 0.625, 0.6458, 0.6309, 0.6467, 0.6357, 0.6547, 0.6357, 0.6547, 0.6268, 0.6562, 0.6268, 0.6562, 0.635, 0.6546, 0.625, 0.6562, 0.625, 0.651, 0.6332, 0.6503, 0.6357, 0.6547, 0.635, 0.6546, 0.6896, 0.6551, 0.6882, 0.6551, 0.6882, 0.6551, 0.6896, 0.6551, 0.6875, 0.6562, 0.6864, 0.6562, 0.6268, 0.6562, 0.625, 0.6562, 0.635, 0.6546, 0.6357, 0.6547, 0.6864, 0.6562, 0.6864, 0.6562, 0.6882, 0.6551, 0.6882, 0.6551, 0.6882, 0.6551, 0.6882, 0.6551, 0.6357, 0.6547, 0.6357, 0.6547, 0.6864, 0.6562, 0.6864, 0.6562, 0.6882, 0.6551, 0.6882, 0.6551, 0.6357, 0.6547, 0.6357, 0.6547, 0.6268, 0.6562, 0.6268, 0.6562, 0.6882, 0.6551, 0.6882, 0.6551, 0.6357, 0.6547, 0.6357, 0.6547, 0.6357, 0.6547, 0.6357, 0.6547, 0.6268, 0.6562, 0.6268, 0.6562, 0.6357, 0.6547, 0.6357, 0.6547, 0.6268, 0.6562, 0.6268, 0.6562, 0.6882, 0.6551, 0.6882, 0.6551, 0.6357, 0.6547, 0.6357, 0.6547, 0.6864, 0.6562, 0.6864, 0.6562, 0.6882, 0.6551, 0.6882, 0.6551, 0.6882, 0.6551, 0.6864, 0.6562, 0.6268, 0.6562, 0.6357, 0.6547, 0.6882, 0.6551, 0.6882, 0.6551, 0.6357, 0.6547, 0.6357, 0.6547, 0.6864, 0.6562, 0.6864, 0.6562, 0.6882, 0.6551, 0.6882, 0.6551, 0.6864, 0.6562, 0.6875, 0.6562, 0.625, 0.6562, 0.6268, 0.6562, 0.6268, 0.6562, 0.6268, 0.6562, 0.6864, 0.6562, 0.6864, 0.6562, 0.6268, 0.6562, 0.6268, 0.6562, 0.6864, 0.6562, 0.6864, 0.6562, 0.6268, 0.6562, 0.6268, 0.6562, 0.6864, 0.6562, 0.6864, 0.6562, 0.6268, 0.6562, 0.6268, 0.6562, 0.6864, 0.6562, 0.6864, 0.6562, 0.5123, 0.6968, 0.5, 0.6875, 0.5625, 0.6875, 0.5625, 0.6946, 0.5657, 0.7433, 0.5625, 0.75, 0.5, 0.75, 0.514, 0.7416, 0.514, 0.7416, 0.5, 0.75, 0.5, 0.7188, 0.5106, 0.7173, 0.6112, 0.6963, 0.625, 0.6875, 0.625, 0.7187, 0.6156, 0.7203, 0.6156, 0.7203, 0.625, 0.7187, 0.625, 0.75, 0.613, 0.7411, 0.613, 0.7411, 0.625, 0.75, 0.5625, 0.75, 0.5657, 0.7433, 0.5625, 0.6946, 0.5625, 0.6875, 0.625, 0.6875, 0.6112, 0.6963, 0.5106, 0.7173, 0.5, 0.7188, 0.5, 0.6875, 0.5123, 0.6968, 0.4535, 0.875, 0.4375, 0.875, 0.4375, 0.8125, 0.4547, 0.8238, 0.5473, 0.8237, 0.5625, 0.8125, 0.5625, 0.875, 0.5477, 0.875, 0.4547, 0.8238, 0.4375, 0.8125, 0.5, 0.8125, 0.5002, 0.8235, 0.5002, 0.8235, 0.5, 0.8125, 0.5625, 0.8125, 0.5473, 0.8237, 0.5473, 0.8237, 0.5473, 0.8237, 0.5002, 0.8235, 0.5002, 0.8235, 0.4547, 0.8238, 0.4547, 0.8238, 0.4535, 0.875, 0.4535, 0.875, 0.4547, 0.8238, 0.4547, 0.8238, 0.4535, 0.875, 0.4535, 0.875, 0.5473, 0.8237, 0.5473, 0.8237, 0.5002, 0.8235, 0.5002, 0.8235, 0.4547, 0.8238, 0.5002, 0.8235, 0.5, 0.875, 0.4535, 0.875, 0.5002, 0.8235, 0.5473, 0.8237, 0.5477, 0.875, 0.5, 0.875, 0.5477, 0.875, 0.5477, 0.875, 0.5473, 0.8237, 0.5473, 0.8237, 0.5002, 0.8235, 0.5002, 0.8235, 0.4547, 0.8238, 0.4547, 0.8238])
me_cube_007.materials.append(mat_lion_beige)
me_cube_007.materials.append(mat_lion_brown)
me_cube_007.materials.append(mat_lion_black)
me_cube_007.materials.append(mat_lion_white)
me_cube_007.materials.append(mat_lion_yellow)
me_cube_007.materials.append(mat_lion_orange)
me_cube_007.update()

# ---- objects
ob_light = bpy.data.objects.new('Light', light_light)
ob_camera = bpy.data.objects.new('Camera', cam_camera)
ob_empty = bpy.data.objects.new('Empty', None)
ob_cube = bpy.data.objects.new('Cube', me_cube_007)
ob_empty_001 = bpy.data.objects.new('Empty.001', None)

# ---- transforms, parenting, visibility, modifiers, constraints
ob_light.location = (4.076, 1.005, 5.904)
ob_light.rotation_euler = (0.6503, 0.05522, 1.866)
ob_light.lock_rotations_4d = False
ob_light.empty_display_type = 'ARROWS'
ob_light.color = (0.0, 0.0, 0.0, 0.0)
ob_light.lineart.crease_threshold = 0.0
ob_camera.location = (7.359, -6.926, 4.958)
ob_camera.rotation_euler = (1.109, 0.0, 0.8149)
ob_camera.lock_rotations_4d = False
ob_camera.empty_display_type = 'ARROWS'
ob_camera.color = (0.0, 0.0, 0.0, 0.0)
ob_camera.display_type = 'WIRE'
ob_camera.lineart.crease_threshold = 0.0
ob_empty.location = (-1.495, 0.0, 0.972)
ob_empty.rotation_euler = (4.712, 3.142, 4.712)
ob_empty.empty_display_type = 'IMAGE'
ob_empty.empty_display_size = 5.0
ob_empty.use_empty_image_alpha = True
ob_empty.color = (1.0, 1.0, 1.0, 0.2)
ob_cube.location = (2.004e-16, -0.1237, 0.9025)
ob_cube.scale = (0.667, 1.334, 0.667)
ob_empty_001.location = (0.007859, -1.116e-07, 0.8305)
ob_empty_001.rotation_euler = (1.571, 0.0, 0.0)
ob_empty_001.scale = (0.4946, 0.4946, 0.4946)
ob_empty_001.empty_display_type = 'IMAGE'
ob_empty_001.empty_display_size = 5.0
ob_empty_001.use_empty_image_alpha = True
ob_empty_001.color = (1.0, 1.0, 1.0, 0.2)

# ---- collection membership
col_collection.objects.link(ob_light)
col_collection.objects.link(ob_camera)
col_collection.objects.link(ob_empty)
col_collection.objects.link(ob_cube)
col_collection.objects.link(ob_empty_001)

# ---- scene / render settings (as saved in the file)
scene.camera = ob_camera
scene.frame_start = 1; scene.frame_end = 250; scene.frame_set(1)
scene.render.engine = 'BLENDER_EEVEE_NEXT'
scene.cycles.sampling_pattern = 'TABULATED_SOBOL'
bpy.context.view_layer.update()
